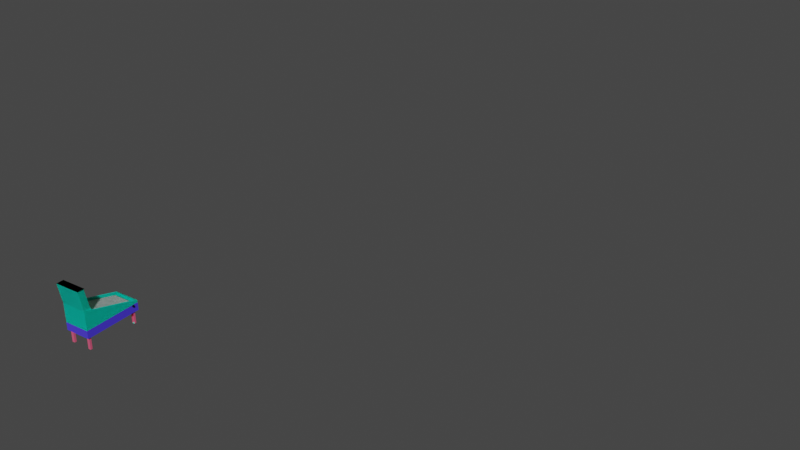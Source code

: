 # Source: gamingmachine.blend  (saved by Blender 2.81.16; exported with 4.5.12 LTS)
import bpy
from mathutils import Matrix  # noqa: F401  (used for matrix-valued properties, if any)

bpy.ops.wm.read_factory_settings(use_empty=True)
scene = bpy.context.scene
scene.name = 'Scene'

# ---- collections
col_collection = bpy.data.collections.new('Collection'); scene.collection.children.link(col_collection)

# ---- materials (node trees are filled in below, after node groups)
mat_material_058 = bpy.data.materials.new('Material.058')
mat_material_058.alpha_threshold = 0.0
mat_material_058.use_transparent_shadow = False
mat_material_058.line_color = (0.0, 0.0, 0.0, 1.0)
mat_material_057 = bpy.data.materials.new('Material.057')
mat_material_057.use_transparent_shadow = False
mat_material_056 = bpy.data.materials.new('Material.056')
mat_material_056.use_transparent_shadow = False
mat_material_055 = bpy.data.materials.new('Material.055')
mat_material_055.use_transparent_shadow = False
mat_material_054 = bpy.data.materials.new('Material.054')
mat_material_054.use_transparent_shadow = False
mat_material_024 = bpy.data.materials.new('Material.024')
mat_material_024.use_transparent_shadow = False
mat_material_023 = bpy.data.materials.new('Material.023')
mat_material_023.use_transparent_shadow = False
mat_material_006 = bpy.data.materials.new('Material.006')
mat_material_006.use_transparent_shadow = False
mat_material_021 = bpy.data.materials.new('Material.021')
mat_material_021.use_transparent_shadow = False
mat_material_022 = bpy.data.materials.new('Material.022')
mat_material_022.use_transparent_shadow = False
mat_material_017 = bpy.data.materials.new('Material.017')
mat_material_017.use_transparent_shadow = False
mat_material_013 = bpy.data.materials.new('Material.013')
mat_material_013.use_transparent_shadow = False
mat_material_012 = bpy.data.materials.new('Material.012')
mat_material_012.use_transparent_shadow = False
mat_material_007 = bpy.data.materials.new('Material.007')
mat_material_007.use_transparent_shadow = False
mat_material_014 = bpy.data.materials.new('Material.014')
mat_material_014.use_transparent_shadow = False
mat_material_011 = bpy.data.materials.new('Material.011')
mat_material_011.use_transparent_shadow = False
mat_material_015 = bpy.data.materials.new('Material.015')
mat_material_015.use_transparent_shadow = False
mat_material_016 = bpy.data.materials.new('Material.016')
mat_material_016.use_transparent_shadow = False
mat_material_008 = bpy.data.materials.new('Material.008')
mat_material_008.use_transparent_shadow = False
mat_material_019 = bpy.data.materials.new('Material.019')
mat_material_019.use_transparent_shadow = False
mat_material_010 = bpy.data.materials.new('Material.010')
mat_material_010.use_transparent_shadow = False
mat_material_018 = bpy.data.materials.new('Material.018')
mat_material_018.use_transparent_shadow = False
mat_material_009 = bpy.data.materials.new('Material.009')
mat_material_009.use_transparent_shadow = False
mat_material_020 = bpy.data.materials.new('Material.020')
mat_material_020.use_transparent_shadow = False
mat_base_color = bpy.data.materials.new('base_color')
mat_base_color.use_transparent_shadow = False
mat_mole_eyes = bpy.data.materials.new('mole_eyes')
mat_mole_eyes.use_transparent_shadow = False
mat_mole_mouth = bpy.data.materials.new('mole_mouth')
mat_mole_mouth.use_transparent_shadow = False
mat_mole_nose = bpy.data.materials.new('mole_nose')
mat_mole_nose.use_transparent_shadow = False
mat_material_005 = bpy.data.materials.new('Material.005')
mat_material_005.use_transparent_shadow = False
mat_material_028 = bpy.data.materials.new('Material.028')
mat_material_028.use_transparent_shadow = False
mat_material_027 = bpy.data.materials.new('Material.027')
mat_material_027.use_transparent_shadow = False
mat_material_026 = bpy.data.materials.new('Material.026')
mat_material_026.use_transparent_shadow = False
mat_material_025 = bpy.data.materials.new('Material.025')
mat_material_025.use_transparent_shadow = False
mat_material_052 = bpy.data.materials.new('Material.052')
mat_material_052.use_transparent_shadow = False
mat_material_053 = bpy.data.materials.new('Material.053')
mat_material_053.use_transparent_shadow = False
mat_material = bpy.data.materials.new('Material')
mat_material.alpha_threshold = 0.0
mat_material.use_transparent_shadow = False
mat_material.line_color = (0.0, 0.0, 0.0, 1.0)
mat_material_001 = bpy.data.materials.new('Material.001')
mat_material_001.use_transparent_shadow = False
mat_material_002 = bpy.data.materials.new('Material.002')
mat_material_002.use_transparent_shadow = False
mat_material_003 = bpy.data.materials.new('Material.003')
mat_material_003.use_transparent_shadow = False
mat_material_004 = bpy.data.materials.new('Material.004')
mat_material_004.use_transparent_shadow = False
mat_material_035 = bpy.data.materials.new('Material.035')
mat_material_035.use_transparent_shadow = False
mat_material_037 = bpy.data.materials.new('Material.037')
mat_material_037.use_transparent_shadow = False
mat_material_038 = bpy.data.materials.new('Material.038')
mat_material_038.use_transparent_shadow = False
mat_material_039 = bpy.data.materials.new('Material.039')
mat_material_039.use_transparent_shadow = False
mat_material_040 = bpy.data.materials.new('Material.040')
mat_material_040.use_transparent_shadow = False
mat_material_041 = bpy.data.materials.new('Material.041')
mat_material_041.use_transparent_shadow = False
mat_material_046 = bpy.data.materials.new('Material.046')
mat_material_046.use_transparent_shadow = False
mat_material_033 = bpy.data.materials.new('Material.033')
mat_material_033.use_transparent_shadow = False
mat_material_032 = bpy.data.materials.new('Material.032')
mat_material_032.use_transparent_shadow = False
mat_material_031 = bpy.data.materials.new('Material.031')
mat_material_031.use_transparent_shadow = False
mat_material_030 = bpy.data.materials.new('Material.030')
mat_material_030.use_transparent_shadow = False
mat_material_029 = bpy.data.materials.new('Material.029')
mat_material_029.use_transparent_shadow = False
mat_material_034 = bpy.data.materials.new('Material.034')
mat_material_034.use_transparent_shadow = False
mat_material_036 = bpy.data.materials.new('Material.036')
mat_material_036.use_transparent_shadow = False
mat_material_042 = bpy.data.materials.new('Material.042')
mat_material_042.use_transparent_shadow = False
mat_material_043 = bpy.data.materials.new('Material.043')
mat_material_043.use_transparent_shadow = False
mat_material_044 = bpy.data.materials.new('Material.044')
mat_material_044.use_transparent_shadow = False
mat_material_045 = bpy.data.materials.new('Material.045')
mat_material_045.use_transparent_shadow = False
mat_material_047 = bpy.data.materials.new('Material.047')
mat_material_047.use_transparent_shadow = False
mat_material_048 = bpy.data.materials.new('Material.048')
mat_material_048.use_transparent_shadow = False
mat_material_049 = bpy.data.materials.new('Material.049')
mat_material_049.use_transparent_shadow = False
mat_material_050 = bpy.data.materials.new('Material.050')
mat_material_050.use_transparent_shadow = False
mat_material_051 = bpy.data.materials.new('Material.051')
mat_material_051.use_transparent_shadow = False

# ---- material node trees
mat_material_058.use_nodes = True; mat_material_058.node_tree.nodes.clear()
_N = mat_material_058.node_tree.nodes; _L = mat_material_058.node_tree.links
n0 = _N.new('ShaderNodeOutputMaterial'); n0.name = 'Material Output'; n0.location = (300, 300)
n1 = _N.new('ShaderNodeBsdfPrincipled'); n1.name = 'Principled BSDF'; n1.location = (10, 300)
n1.distribution = 'GGX'
n1.subsurface_method = 'BURLEY'
n1.inputs[0].default_value = (0.000532, 0.8, 0.6275, 1.0)
n1.inputs[2].default_value = 0.4
n1.inputs[3].default_value = 1.45
n1.inputs[27].default_value = (0.0, 0.0, 0.0, 1.0)
n1.inputs[28].default_value = 1.0
_L.new(n1.outputs[0], n0.inputs[0])
n0.is_active_output = True
mat_material_057.use_nodes = True; mat_material_057.node_tree.nodes.clear()
_N = mat_material_057.node_tree.nodes; _L = mat_material_057.node_tree.links
n0 = _N.new('ShaderNodeOutputMaterial'); n0.name = 'Material Output'; n0.location = (300, 300)
n1 = _N.new('ShaderNodeBsdfPrincipled'); n1.name = 'Principled BSDF'; n1.location = (10, 300)
n1.distribution = 'GGX'
n1.subsurface_method = 'BURLEY'
n1.inputs[3].default_value = 1.45
n1.inputs[27].default_value = (0.0, 0.0, 0.0, 1.0)
n1.inputs[28].default_value = 1.0
_L.new(n1.outputs[0], n0.inputs[0])
n0.is_active_output = True
mat_material_056.use_nodes = True; mat_material_056.node_tree.nodes.clear()
_N = mat_material_056.node_tree.nodes; _L = mat_material_056.node_tree.links
n0 = _N.new('ShaderNodeOutputMaterial'); n0.name = 'Material Output'; n0.location = (300, 300)
n1 = _N.new('ShaderNodeBsdfPrincipled'); n1.name = 'Principled BSDF'; n1.location = (10, 300)
n1.distribution = 'GGX'
n1.subsurface_method = 'BURLEY'
n1.inputs[0].default_value = (0.0, 0.0, 0.0, 1.0)
n1.inputs[3].default_value = 1.45
n1.inputs[27].default_value = (0.0, 0.0, 0.0, 1.0)
n1.inputs[28].default_value = 1.0
_L.new(n1.outputs[0], n0.inputs[0])
n0.is_active_output = True
mat_material_055.use_nodes = True; mat_material_055.node_tree.nodes.clear()
_N = mat_material_055.node_tree.nodes; _L = mat_material_055.node_tree.links
n0 = _N.new('ShaderNodeOutputMaterial'); n0.name = 'Material Output'; n0.location = (300, 300)
n1 = _N.new('ShaderNodeBsdfPrincipled'); n1.name = 'Principled BSDF'; n1.location = (10, 300)
n1.distribution = 'GGX'
n1.subsurface_method = 'BURLEY'
n1.inputs[0].default_value = (0.8, 0.1036, 0.2097, 1.0)
n1.inputs[3].default_value = 1.45
n1.inputs[27].default_value = (0.0, 0.0, 0.0, 1.0)
n1.inputs[28].default_value = 1.0
_L.new(n1.outputs[0], n0.inputs[0])
n0.is_active_output = True
mat_material_054.use_nodes = True; mat_material_054.node_tree.nodes.clear()
_N = mat_material_054.node_tree.nodes; _L = mat_material_054.node_tree.links
n0 = _N.new('ShaderNodeOutputMaterial'); n0.name = 'Material Output'; n0.location = (300, 300)
n1 = _N.new('ShaderNodeBsdfPrincipled'); n1.name = 'Principled BSDF'; n1.location = (10, 300)
n1.distribution = 'GGX'
n1.subsurface_method = 'BURLEY'
n1.inputs[0].default_value = (0.07067, 0.04333, 0.8, 1.0)
n1.inputs[3].default_value = 1.45
n1.inputs[27].default_value = (0.0, 0.0, 0.0, 1.0)
n1.inputs[28].default_value = 1.0
_L.new(n1.outputs[0], n0.inputs[0])
n0.is_active_output = True
mat_material_024.use_nodes = True; mat_material_024.node_tree.nodes.clear()
_N = mat_material_024.node_tree.nodes; _L = mat_material_024.node_tree.links
n0 = _N.new('ShaderNodeOutputMaterial'); n0.name = 'Material Output'; n0.location = (300, 300)
n1 = _N.new('ShaderNodeBsdfPrincipled'); n1.name = 'Principled BSDF'; n1.location = (10, 300)
n1.distribution = 'GGX'
n1.subsurface_method = 'BURLEY'
n1.inputs[0].default_value = (0.01814, 0.8, 0.0, 1.0)
n1.inputs[3].default_value = 1.45
n1.inputs[27].default_value = (0.0, 0.0, 0.0, 1.0)
n1.inputs[28].default_value = 1.0
_L.new(n1.outputs[0], n0.inputs[0])
n0.is_active_output = True
mat_material_023.use_nodes = True; mat_material_023.node_tree.nodes.clear()
_N = mat_material_023.node_tree.nodes; _L = mat_material_023.node_tree.links
n0 = _N.new('ShaderNodeOutputMaterial'); n0.name = 'Material Output'; n0.location = (300, 300)
n1 = _N.new('ShaderNodeBsdfPrincipled'); n1.name = 'Principled BSDF'; n1.location = (10, 300)
n1.distribution = 'GGX'
n1.subsurface_method = 'BURLEY'
n1.inputs[0].default_value = (0.2269, 0.686, 0.02738, 1.0)
n1.inputs[3].default_value = 1.45
n1.inputs[27].default_value = (0.0, 0.0, 0.0, 1.0)
n1.inputs[28].default_value = 1.0
_L.new(n1.outputs[0], n0.inputs[0])
n0.is_active_output = True
mat_material_006.use_nodes = True; mat_material_006.node_tree.nodes.clear()
_N = mat_material_006.node_tree.nodes; _L = mat_material_006.node_tree.links
n0 = _N.new('ShaderNodeOutputMaterial'); n0.name = 'Material Output'; n0.location = (300, 300)
n1 = _N.new('ShaderNodeBsdfPrincipled'); n1.name = 'Principled BSDF'; n1.location = (10, 300)
n1.distribution = 'GGX'
n1.subsurface_method = 'BURLEY'
n1.inputs[0].default_value = (0.02941, 0.8, 0.01186, 1.0)
n1.inputs[3].default_value = 1.45
n1.inputs[27].default_value = (0.0, 0.0, 0.0, 1.0)
n1.inputs[28].default_value = 1.0
_L.new(n1.outputs[0], n0.inputs[0])
n0.is_active_output = True
mat_material_021.use_nodes = True; mat_material_021.node_tree.nodes.clear()
_N = mat_material_021.node_tree.nodes; _L = mat_material_021.node_tree.links
n0 = _N.new('ShaderNodeOutputMaterial'); n0.name = 'Material Output'; n0.location = (300, 300)
n1 = _N.new('ShaderNodeBsdfPrincipled'); n1.name = 'Principled BSDF'; n1.location = (10, 300)
n1.distribution = 'GGX'
n1.subsurface_method = 'BURLEY'
n1.inputs[0].default_value = (0.01574, 0.01852, 0.08714, 1.0)
n1.inputs[3].default_value = 1.45
n1.inputs[27].default_value = (0.0, 0.0, 0.0, 1.0)
n1.inputs[28].default_value = 1.0
_L.new(n1.outputs[0], n0.inputs[0])
n0.is_active_output = True
mat_material_022.use_nodes = True; mat_material_022.node_tree.nodes.clear()
_N = mat_material_022.node_tree.nodes; _L = mat_material_022.node_tree.links
n0 = _N.new('ShaderNodeOutputMaterial'); n0.name = 'Material Output'; n0.location = (300, 300)
n1 = _N.new('ShaderNodeBsdfPrincipled'); n1.name = 'Principled BSDF'; n1.location = (10, 300)
n1.distribution = 'GGX'
n1.subsurface_method = 'BURLEY'
n1.inputs[0].default_value = (0.006271, 0.8, 0.0, 1.0)
n1.inputs[3].default_value = 1.45
n1.inputs[27].default_value = (0.0, 0.0, 0.0, 1.0)
n1.inputs[28].default_value = 1.0
_L.new(n1.outputs[0], n0.inputs[0])
n0.is_active_output = True
mat_material_017.use_nodes = True; mat_material_017.node_tree.nodes.clear()
_N = mat_material_017.node_tree.nodes; _L = mat_material_017.node_tree.links
n0 = _N.new('ShaderNodeOutputMaterial'); n0.name = 'Material Output'; n0.location = (300, 300)
n1 = _N.new('ShaderNodeBsdfPrincipled'); n1.name = 'Principled BSDF'; n1.location = (10, 300)
n1.distribution = 'GGX'
n1.subsurface_method = 'BURLEY'
n1.inputs[0].default_value = (0.006547, 0.006342, 0.01885, 1.0)
n1.inputs[3].default_value = 1.45
n1.inputs[27].default_value = (0.0, 0.0, 0.0, 1.0)
n1.inputs[28].default_value = 1.0
_L.new(n1.outputs[0], n0.inputs[0])
n0.is_active_output = True
mat_material_013.use_nodes = True; mat_material_013.node_tree.nodes.clear()
_N = mat_material_013.node_tree.nodes; _L = mat_material_013.node_tree.links
n0 = _N.new('ShaderNodeOutputMaterial'); n0.name = 'Material Output'; n0.location = (300, 300)
n1 = _N.new('ShaderNodeBsdfPrincipled'); n1.name = 'Principled BSDF'; n1.location = (10, 300)
n1.distribution = 'GGX'
n1.subsurface_method = 'BURLEY'
n1.inputs[0].default_value = (0.01634, 0.01409, 0.06998, 1.0)
n1.inputs[3].default_value = 1.45
n1.inputs[27].default_value = (0.0, 0.0, 0.0, 1.0)
n1.inputs[28].default_value = 1.0
_L.new(n1.outputs[0], n0.inputs[0])
n0.is_active_output = True
mat_material_012.use_nodes = True; mat_material_012.node_tree.nodes.clear()
_N = mat_material_012.node_tree.nodes; _L = mat_material_012.node_tree.links
n0 = _N.new('ShaderNodeOutputMaterial'); n0.name = 'Material Output'; n0.location = (300, 300)
n1 = _N.new('ShaderNodeBsdfPrincipled'); n1.name = 'Principled BSDF'; n1.location = (10, 300)
n1.distribution = 'GGX'
n1.subsurface_method = 'BURLEY'
n1.inputs[0].default_value = (0.02247, 0.9849, 0.02478, 1.0)
n1.inputs[3].default_value = 1.45
n1.inputs[27].default_value = (0.0, 0.0, 0.0, 1.0)
n1.inputs[28].default_value = 1.0
_L.new(n1.outputs[0], n0.inputs[0])
n0.is_active_output = True
mat_material_007.use_nodes = True; mat_material_007.node_tree.nodes.clear()
_N = mat_material_007.node_tree.nodes; _L = mat_material_007.node_tree.links
n0 = _N.new('ShaderNodeOutputMaterial'); n0.name = 'Material Output'; n0.location = (300, 300)
n1 = _N.new('ShaderNodeBsdfPrincipled'); n1.name = 'Principled BSDF'; n1.location = (10, 300)
n1.distribution = 'GGX'
n1.subsurface_method = 'BURLEY'
n1.inputs[0].default_value = (0.0223, 0.8, 0.004476, 1.0)
n1.inputs[3].default_value = 1.45
n1.inputs[27].default_value = (0.0, 0.0, 0.0, 1.0)
n1.inputs[28].default_value = 1.0
_L.new(n1.outputs[0], n0.inputs[0])
n0.is_active_output = True
mat_material_014.use_nodes = True; mat_material_014.node_tree.nodes.clear()
_N = mat_material_014.node_tree.nodes; _L = mat_material_014.node_tree.links
n0 = _N.new('ShaderNodeOutputMaterial'); n0.name = 'Material Output'; n0.location = (300, 300)
n1 = _N.new('ShaderNodeBsdfPrincipled'); n1.name = 'Principled BSDF'; n1.location = (10, 300)
n1.distribution = 'GGX'
n1.subsurface_method = 'BURLEY'
n1.inputs[0].default_value = (0.006231, 0.006832, 0.02038, 1.0)
n1.inputs[3].default_value = 1.45
n1.inputs[27].default_value = (0.0, 0.0, 0.0, 1.0)
n1.inputs[28].default_value = 1.0
_L.new(n1.outputs[0], n0.inputs[0])
n0.is_active_output = True
mat_material_011.use_nodes = True; mat_material_011.node_tree.nodes.clear()
_N = mat_material_011.node_tree.nodes; _L = mat_material_011.node_tree.links
n0 = _N.new('ShaderNodeOutputMaterial'); n0.name = 'Material Output'; n0.location = (300, 300)
n1 = _N.new('ShaderNodeBsdfPrincipled'); n1.name = 'Principled BSDF'; n1.location = (10, 300)
n1.distribution = 'GGX'
n1.subsurface_method = 'BURLEY'
n1.inputs[0].default_value = (0.01068, 0.8, 0.0, 1.0)
n1.inputs[3].default_value = 1.45
n1.inputs[27].default_value = (0.0, 0.0, 0.0, 1.0)
n1.inputs[28].default_value = 1.0
_L.new(n1.outputs[0], n0.inputs[0])
n0.is_active_output = True
mat_material_015.use_nodes = True; mat_material_015.node_tree.nodes.clear()
_N = mat_material_015.node_tree.nodes; _L = mat_material_015.node_tree.links
n0 = _N.new('ShaderNodeOutputMaterial'); n0.name = 'Material Output'; n0.location = (300, 300)
n1 = _N.new('ShaderNodeBsdfPrincipled'); n1.name = 'Principled BSDF'; n1.location = (10, 300)
n1.distribution = 'GGX'
n1.subsurface_method = 'BURLEY'
n1.inputs[0].default_value = (0.01934, 0.01536, 0.05222, 1.0)
n1.inputs[3].default_value = 1.45
n1.inputs[27].default_value = (0.0, 0.0, 0.0, 1.0)
n1.inputs[28].default_value = 1.0
_L.new(n1.outputs[0], n0.inputs[0])
n0.is_active_output = True
mat_material_016.use_nodes = True; mat_material_016.node_tree.nodes.clear()
_N = mat_material_016.node_tree.nodes; _L = mat_material_016.node_tree.links
n0 = _N.new('ShaderNodeOutputMaterial'); n0.name = 'Material Output'; n0.location = (300, 300)
n1 = _N.new('ShaderNodeBsdfPrincipled'); n1.name = 'Principled BSDF'; n1.location = (10, 300)
n1.distribution = 'GGX'
n1.subsurface_method = 'BURLEY'
n1.inputs[0].default_value = (0.008763, 0.007141, 0.03522, 1.0)
n1.inputs[3].default_value = 1.45
n1.inputs[27].default_value = (0.0, 0.0, 0.0, 1.0)
n1.inputs[28].default_value = 1.0
_L.new(n1.outputs[0], n0.inputs[0])
n0.is_active_output = True
mat_material_008.use_nodes = True; mat_material_008.node_tree.nodes.clear()
_N = mat_material_008.node_tree.nodes; _L = mat_material_008.node_tree.links
n0 = _N.new('ShaderNodeOutputMaterial'); n0.name = 'Material Output'; n0.location = (300, 300)
n1 = _N.new('ShaderNodeBsdfPrincipled'); n1.name = 'Principled BSDF'; n1.location = (10, 300)
n1.distribution = 'GGX'
n1.subsurface_method = 'BURLEY'
n1.inputs[0].default_value = (0.0, 0.8, 0.005766, 1.0)
n1.inputs[3].default_value = 1.45
n1.inputs[27].default_value = (0.0, 0.0, 0.0, 1.0)
n1.inputs[28].default_value = 1.0
_L.new(n1.outputs[0], n0.inputs[0])
n0.is_active_output = True
mat_material_019.use_nodes = True; mat_material_019.node_tree.nodes.clear()
_N = mat_material_019.node_tree.nodes; _L = mat_material_019.node_tree.links
n0 = _N.new('ShaderNodeOutputMaterial'); n0.name = 'Material Output'; n0.location = (300, 300)
n1 = _N.new('ShaderNodeBsdfPrincipled'); n1.name = 'Principled BSDF'; n1.location = (10, 300)
n1.distribution = 'GGX'
n1.subsurface_method = 'BURLEY'
n1.inputs[0].default_value = (0.02484, 0.01332, 0.07323, 1.0)
n1.inputs[3].default_value = 1.45
n1.inputs[27].default_value = (0.0, 0.0, 0.0, 1.0)
n1.inputs[28].default_value = 1.0
_L.new(n1.outputs[0], n0.inputs[0])
n0.is_active_output = True
mat_material_010.use_nodes = True; mat_material_010.node_tree.nodes.clear()
_N = mat_material_010.node_tree.nodes; _L = mat_material_010.node_tree.links
n0 = _N.new('ShaderNodeOutputMaterial'); n0.name = 'Material Output'; n0.location = (300, 300)
n1 = _N.new('ShaderNodeBsdfPrincipled'); n1.name = 'Principled BSDF'; n1.location = (10, 300)
n1.distribution = 'GGX'
n1.subsurface_method = 'BURLEY'
n1.inputs[0].default_value = (0.009283, 0.8, 0.0, 1.0)
n1.inputs[3].default_value = 1.45
n1.inputs[27].default_value = (0.0, 0.0, 0.0, 1.0)
n1.inputs[28].default_value = 1.0
_L.new(n1.outputs[0], n0.inputs[0])
n0.is_active_output = True
mat_material_018.use_nodes = True; mat_material_018.node_tree.nodes.clear()
_N = mat_material_018.node_tree.nodes; _L = mat_material_018.node_tree.links
n0 = _N.new('ShaderNodeOutputMaterial'); n0.name = 'Material Output'; n0.location = (300, 300)
n1 = _N.new('ShaderNodeBsdfPrincipled'); n1.name = 'Principled BSDF'; n1.location = (10, 300)
n1.distribution = 'GGX'
n1.subsurface_method = 'BURLEY'
n1.inputs[0].default_value = (0.02667, 0.02424, 0.06072, 1.0)
n1.inputs[3].default_value = 1.45
n1.inputs[27].default_value = (0.0, 0.0, 0.0, 1.0)
n1.inputs[28].default_value = 1.0
_L.new(n1.outputs[0], n0.inputs[0])
n0.is_active_output = True
mat_material_009.use_nodes = True; mat_material_009.node_tree.nodes.clear()
_N = mat_material_009.node_tree.nodes; _L = mat_material_009.node_tree.links
n0 = _N.new('ShaderNodeOutputMaterial'); n0.name = 'Material Output'; n0.location = (300, 300)
n1 = _N.new('ShaderNodeBsdfPrincipled'); n1.name = 'Principled BSDF'; n1.location = (10, 300)
n1.distribution = 'GGX'
n1.subsurface_method = 'BURLEY'
n1.inputs[0].default_value = (0.009437, 0.8, 0.004158, 1.0)
n1.inputs[3].default_value = 1.45
n1.inputs[27].default_value = (0.0, 0.0, 0.0, 1.0)
n1.inputs[28].default_value = 1.0
_L.new(n1.outputs[0], n0.inputs[0])
n0.is_active_output = True
mat_material_020.use_nodes = True; mat_material_020.node_tree.nodes.clear()
_N = mat_material_020.node_tree.nodes; _L = mat_material_020.node_tree.links
n0 = _N.new('ShaderNodeOutputMaterial'); n0.name = 'Material Output'; n0.location = (300, 300)
n1 = _N.new('ShaderNodeBsdfPrincipled'); n1.name = 'Principled BSDF'; n1.location = (10, 300)
n1.distribution = 'GGX'
n1.subsurface_method = 'BURLEY'
n1.inputs[0].default_value = (0.01507, 0.01371, 0.06072, 1.0)
n1.inputs[3].default_value = 1.45
n1.inputs[27].default_value = (0.0, 0.0, 0.0, 1.0)
n1.inputs[28].default_value = 1.0
_L.new(n1.outputs[0], n0.inputs[0])
n0.is_active_output = True
mat_base_color.use_nodes = True; mat_base_color.node_tree.nodes.clear()
_N = mat_base_color.node_tree.nodes; _L = mat_base_color.node_tree.links
n0 = _N.new('ShaderNodeOutputMaterial'); n0.name = 'Material Output'; n0.location = (300, 300)
n1 = _N.new('ShaderNodeBsdfPrincipled'); n1.name = 'Principled BSDF'; n1.location = (10, 300)
n1.distribution = 'GGX'
n1.subsurface_method = 'BURLEY'
n1.inputs[0].default_value = (0.8, 0.05895, 0.02959, 1.0)
n1.inputs[3].default_value = 1.45
n1.inputs[27].default_value = (0.0, 0.0, 0.0, 1.0)
n1.inputs[28].default_value = 1.0
_L.new(n1.outputs[0], n0.inputs[0])
n0.is_active_output = True
mat_mole_eyes.use_nodes = True; mat_mole_eyes.node_tree.nodes.clear()
_N = mat_mole_eyes.node_tree.nodes; _L = mat_mole_eyes.node_tree.links
n0 = _N.new('ShaderNodeOutputMaterial'); n0.name = 'Material Output'; n0.location = (300, 300)
n1 = _N.new('ShaderNodeBsdfPrincipled'); n1.name = 'Principled BSDF'; n1.location = (10, 300)
n1.distribution = 'GGX'
n1.subsurface_method = 'BURLEY'
n1.inputs[0].default_value = (0.0, 0.0, 0.0, 1.0)
n1.inputs[3].default_value = 1.45
n1.inputs[27].default_value = (0.0, 0.0, 0.0, 1.0)
n1.inputs[28].default_value = 1.0
_L.new(n1.outputs[0], n0.inputs[0])
n0.is_active_output = True
mat_mole_mouth.use_nodes = True; mat_mole_mouth.node_tree.nodes.clear()
_N = mat_mole_mouth.node_tree.nodes; _L = mat_mole_mouth.node_tree.links
n0 = _N.new('ShaderNodeOutputMaterial'); n0.name = 'Material Output'; n0.location = (300, 300)
n1 = _N.new('ShaderNodeBsdfPrincipled'); n1.name = 'Principled BSDF'; n1.location = (10, 300)
n1.distribution = 'GGX'
n1.subsurface_method = 'BURLEY'
n1.inputs[0].default_value = (0.8, 0.4569, 0.02485, 1.0)
n1.inputs[3].default_value = 1.45
n1.inputs[27].default_value = (0.0, 0.0, 0.0, 1.0)
n1.inputs[28].default_value = 1.0
_L.new(n1.outputs[0], n0.inputs[0])
n0.is_active_output = True
mat_mole_nose.use_nodes = True; mat_mole_nose.node_tree.nodes.clear()
_N = mat_mole_nose.node_tree.nodes; _L = mat_mole_nose.node_tree.links
n0 = _N.new('ShaderNodeOutputMaterial'); n0.name = 'Material Output'; n0.location = (300, 300)
n1 = _N.new('ShaderNodeBsdfPrincipled'); n1.name = 'Principled BSDF'; n1.location = (10, 300)
n1.distribution = 'GGX'
n1.subsurface_method = 'BURLEY'
n1.inputs[3].default_value = 1.45
n1.inputs[27].default_value = (0.0, 0.0, 0.0, 1.0)
n1.inputs[28].default_value = 1.0
_L.new(n1.outputs[0], n0.inputs[0])
n0.is_active_output = True
mat_material_005.use_nodes = True; mat_material_005.node_tree.nodes.clear()
_N = mat_material_005.node_tree.nodes; _L = mat_material_005.node_tree.links
n0 = _N.new('ShaderNodeOutputMaterial'); n0.name = 'Material Output'; n0.location = (300, 300)
n1 = _N.new('ShaderNodeBsdfPrincipled'); n1.name = 'Principled BSDF'; n1.location = (10, 300)
n1.distribution = 'GGX'
n1.subsurface_method = 'BURLEY'
n1.inputs[0].default_value = (0.1031, 0.003908, 0.1845, 1.0)
n1.inputs[3].default_value = 1.45
n1.inputs[27].default_value = (0.0, 0.0, 0.0, 1.0)
n1.inputs[28].default_value = 1.0
_L.new(n1.outputs[0], n0.inputs[0])
n0.is_active_output = True
mat_material_028.use_nodes = True; mat_material_028.node_tree.nodes.clear()
_N = mat_material_028.node_tree.nodes; _L = mat_material_028.node_tree.links
n0 = _N.new('ShaderNodeOutputMaterial'); n0.name = 'Material Output'; n0.location = (300, 300)
n1 = _N.new('ShaderNodeBsdfPrincipled'); n1.name = 'Principled BSDF'; n1.location = (10, 300)
n1.distribution = 'GGX'
n1.subsurface_method = 'BURLEY'
n1.inputs[0].default_value = (0.02469, 0.08457, 0.8, 1.0)
n1.inputs[3].default_value = 1.45
n1.inputs[27].default_value = (0.0, 0.0, 0.0, 1.0)
n1.inputs[28].default_value = 1.0
_L.new(n1.outputs[0], n0.inputs[0])
n0.is_active_output = True
mat_material_027.use_nodes = True; mat_material_027.node_tree.nodes.clear()
_N = mat_material_027.node_tree.nodes; _L = mat_material_027.node_tree.links
n0 = _N.new('ShaderNodeOutputMaterial'); n0.name = 'Material Output'; n0.location = (300, 300)
n1 = _N.new('ShaderNodeBsdfPrincipled'); n1.name = 'Principled BSDF'; n1.location = (10, 300)
n1.distribution = 'GGX'
n1.subsurface_method = 'BURLEY'
n1.inputs[0].default_value = (0.0242, 0.04329, 0.8, 1.0)
n1.inputs[3].default_value = 1.45
n1.inputs[27].default_value = (0.0, 0.0, 0.0, 1.0)
n1.inputs[28].default_value = 1.0
_L.new(n1.outputs[0], n0.inputs[0])
n0.is_active_output = True
mat_material_026.use_nodes = True; mat_material_026.node_tree.nodes.clear()
_N = mat_material_026.node_tree.nodes; _L = mat_material_026.node_tree.links
n0 = _N.new('ShaderNodeOutputMaterial'); n0.name = 'Material Output'; n0.location = (300, 300)
n1 = _N.new('ShaderNodeBsdfPrincipled'); n1.name = 'Principled BSDF'; n1.location = (10, 300)
n1.distribution = 'GGX'
n1.subsurface_method = 'BURLEY'
n1.inputs[0].default_value = (0.0, 0.0, 0.0, 1.0)
n1.inputs[3].default_value = 1.45
n1.inputs[27].default_value = (0.0, 0.0, 0.0, 1.0)
n1.inputs[28].default_value = 1.0
_L.new(n1.outputs[0], n0.inputs[0])
n0.is_active_output = True
mat_material_025.use_nodes = True; mat_material_025.node_tree.nodes.clear()
_N = mat_material_025.node_tree.nodes; _L = mat_material_025.node_tree.links
n0 = _N.new('ShaderNodeOutputMaterial'); n0.name = 'Material Output'; n0.location = (300, 300)
n1 = _N.new('ShaderNodeBsdfPrincipled'); n1.name = 'Principled BSDF'; n1.location = (10, 300)
n1.distribution = 'GGX'
n1.subsurface_method = 'BURLEY'
n1.inputs[0].default_value = (0.01373, 0.8, 0.004135, 1.0)
n1.inputs[3].default_value = 1.45
n1.inputs[27].default_value = (0.0, 0.0, 0.0, 1.0)
n1.inputs[28].default_value = 1.0
_L.new(n1.outputs[0], n0.inputs[0])
n0.is_active_output = True
mat_material_052.use_nodes = True; mat_material_052.node_tree.nodes.clear()
_N = mat_material_052.node_tree.nodes; _L = mat_material_052.node_tree.links
n0 = _N.new('ShaderNodeOutputMaterial'); n0.name = 'Material Output'; n0.location = (300, 300)
n1 = _N.new('ShaderNodeBsdfPrincipled'); n1.name = 'Principled BSDF'; n1.location = (10, 300)
n1.distribution = 'GGX'
n1.subsurface_method = 'BURLEY'
n1.inputs[0].default_value = (0.8, 0.003761, 0.0, 1.0)
n1.inputs[3].default_value = 1.45
n1.inputs[27].default_value = (0.0, 0.0, 0.0, 1.0)
n1.inputs[28].default_value = 1.0
_L.new(n1.outputs[0], n0.inputs[0])
n0.is_active_output = True
mat_material_053.use_nodes = True; mat_material_053.node_tree.nodes.clear()
_N = mat_material_053.node_tree.nodes; _L = mat_material_053.node_tree.links
n0 = _N.new('ShaderNodeOutputMaterial'); n0.name = 'Material Output'; n0.location = (300, 300)
n1 = _N.new('ShaderNodeBsdfPrincipled'); n1.name = 'Principled BSDF'; n1.location = (10, 300)
n1.distribution = 'GGX'
n1.subsurface_method = 'BURLEY'
n1.inputs[0].default_value = (0.003642, 0.0, 1.0, 1.0)
n1.inputs[3].default_value = 1.45
n1.inputs[27].default_value = (0.0, 0.0, 0.0, 1.0)
n1.inputs[28].default_value = 1.0
_L.new(n1.outputs[0], n0.inputs[0])
n0.is_active_output = True
mat_material.use_nodes = True; mat_material.node_tree.nodes.clear()
_N = mat_material.node_tree.nodes; _L = mat_material.node_tree.links
n0 = _N.new('ShaderNodeOutputMaterial'); n0.name = 'Material Output'; n0.location = (300, 300)
n1 = _N.new('ShaderNodeBsdfPrincipled'); n1.name = 'Principled BSDF'; n1.location = (10, 300)
n1.distribution = 'GGX'
n1.subsurface_method = 'BURLEY'
n1.inputs[0].default_value = (0.0107, 0.6478, 0.8, 1.0)
n1.inputs[2].default_value = 0.4
n1.inputs[3].default_value = 1.45
n1.inputs[27].default_value = (0.0, 0.0, 0.0, 1.0)
n1.inputs[28].default_value = 1.0
_L.new(n1.outputs[0], n0.inputs[0])
n0.is_active_output = True
mat_material_001.use_nodes = True; mat_material_001.node_tree.nodes.clear()
_N = mat_material_001.node_tree.nodes; _L = mat_material_001.node_tree.links
n0 = _N.new('ShaderNodeOutputMaterial'); n0.name = 'Material Output'; n0.location = (300, 300)
n1 = _N.new('ShaderNodeBsdfPrincipled'); n1.name = 'Principled BSDF'; n1.location = (10, 300)
n1.distribution = 'GGX'
n1.subsurface_method = 'BURLEY'
n1.inputs[3].default_value = 1.45
n1.inputs[27].default_value = (0.0, 0.0, 0.0, 1.0)
n1.inputs[28].default_value = 1.0
_L.new(n1.outputs[0], n0.inputs[0])
n0.is_active_output = True
mat_material_002.use_nodes = True; mat_material_002.node_tree.nodes.clear()
_N = mat_material_002.node_tree.nodes; _L = mat_material_002.node_tree.links
n0 = _N.new('ShaderNodeOutputMaterial'); n0.name = 'Material Output'; n0.location = (300, 300)
n1 = _N.new('ShaderNodeBsdfPrincipled'); n1.name = 'Principled BSDF'; n1.location = (10, 300)
n1.distribution = 'GGX'
n1.subsurface_method = 'BURLEY'
n1.inputs[0].default_value = (0.0, 0.0, 0.0, 1.0)
n1.inputs[3].default_value = 1.45
n1.inputs[27].default_value = (0.0, 0.0, 0.0, 1.0)
n1.inputs[28].default_value = 1.0
_L.new(n1.outputs[0], n0.inputs[0])
n0.is_active_output = True
mat_material_003.use_nodes = True; mat_material_003.node_tree.nodes.clear()
_N = mat_material_003.node_tree.nodes; _L = mat_material_003.node_tree.links
n0 = _N.new('ShaderNodeOutputMaterial'); n0.name = 'Material Output'; n0.location = (300, 300)
n1 = _N.new('ShaderNodeBsdfPrincipled'); n1.name = 'Principled BSDF'; n1.location = (10, 300)
n1.distribution = 'GGX'
n1.subsurface_method = 'BURLEY'
n1.inputs[0].default_value = (0.8, 0.1036, 0.2097, 1.0)
n1.inputs[3].default_value = 1.45
n1.inputs[27].default_value = (0.0, 0.0, 0.0, 1.0)
n1.inputs[28].default_value = 1.0
_L.new(n1.outputs[0], n0.inputs[0])
n0.is_active_output = True
mat_material_004.use_nodes = True; mat_material_004.node_tree.nodes.clear()
_N = mat_material_004.node_tree.nodes; _L = mat_material_004.node_tree.links
n0 = _N.new('ShaderNodeOutputMaterial'); n0.name = 'Material Output'; n0.location = (300, 300)
n1 = _N.new('ShaderNodeBsdfPrincipled'); n1.name = 'Principled BSDF'; n1.location = (10, 300)
n1.distribution = 'GGX'
n1.subsurface_method = 'BURLEY'
n1.inputs[0].default_value = (0.2606, 0.3637, 0.8, 1.0)
n1.inputs[3].default_value = 1.45
n1.inputs[27].default_value = (0.0, 0.0, 0.0, 1.0)
n1.inputs[28].default_value = 1.0
_L.new(n1.outputs[0], n0.inputs[0])
n0.is_active_output = True
mat_material_035.use_nodes = True; mat_material_035.node_tree.nodes.clear()
_N = mat_material_035.node_tree.nodes; _L = mat_material_035.node_tree.links
n0 = _N.new('ShaderNodeOutputMaterial'); n0.name = 'Material Output'; n0.location = (300, 300)
n1 = _N.new('ShaderNodeBsdfPrincipled'); n1.name = 'Principled BSDF'; n1.location = (10, 300)
n1.distribution = 'GGX'
n1.subsurface_method = 'BURLEY'
n1.inputs[0].default_value = (0.8, 0.0, 0.01929, 1.0)
n1.inputs[3].default_value = 1.45
n1.inputs[27].default_value = (0.0, 0.0, 0.0, 1.0)
n1.inputs[28].default_value = 1.0
_L.new(n1.outputs[0], n0.inputs[0])
n0.is_active_output = True
mat_material_037.use_nodes = True; mat_material_037.node_tree.nodes.clear()
_N = mat_material_037.node_tree.nodes; _L = mat_material_037.node_tree.links
n0 = _N.new('ShaderNodeOutputMaterial'); n0.name = 'Material Output'; n0.location = (300, 300)
n1 = _N.new('ShaderNodeBsdfPrincipled'); n1.name = 'Principled BSDF'; n1.location = (10, 300)
n1.distribution = 'GGX'
n1.subsurface_method = 'BURLEY'
n1.inputs[0].default_value = (0.8, 0.005581, 0.0, 1.0)
n1.inputs[3].default_value = 1.45
n1.inputs[27].default_value = (0.0, 0.0, 0.0, 1.0)
n1.inputs[28].default_value = 1.0
_L.new(n1.outputs[0], n0.inputs[0])
n0.is_active_output = True
mat_material_038.use_nodes = True; mat_material_038.node_tree.nodes.clear()
_N = mat_material_038.node_tree.nodes; _L = mat_material_038.node_tree.links
n0 = _N.new('ShaderNodeOutputMaterial'); n0.name = 'Material Output'; n0.location = (300, 300)
n1 = _N.new('ShaderNodeBsdfPrincipled'); n1.name = 'Principled BSDF'; n1.location = (10, 300)
n1.distribution = 'GGX'
n1.subsurface_method = 'BURLEY'
n1.inputs[0].default_value = (0.02989, 0.8, 0.0, 1.0)
n1.inputs[3].default_value = 1.45
n1.inputs[27].default_value = (0.0, 0.0, 0.0, 1.0)
n1.inputs[28].default_value = 1.0
_L.new(n1.outputs[0], n0.inputs[0])
n0.is_active_output = True
mat_material_039.use_nodes = True; mat_material_039.node_tree.nodes.clear()
_N = mat_material_039.node_tree.nodes; _L = mat_material_039.node_tree.links
n0 = _N.new('ShaderNodeOutputMaterial'); n0.name = 'Material Output'; n0.location = (300, 300)
n1 = _N.new('ShaderNodeBsdfPrincipled'); n1.name = 'Principled BSDF'; n1.location = (10, 300)
n1.distribution = 'GGX'
n1.subsurface_method = 'BURLEY'
n1.inputs[0].default_value = (0.01963, 0.02095, 0.214, 1.0)
n1.inputs[3].default_value = 1.45
n1.inputs[27].default_value = (0.0, 0.0, 0.0, 1.0)
n1.inputs[28].default_value = 1.0
_L.new(n1.outputs[0], n0.inputs[0])
n0.is_active_output = True
mat_material_040.use_nodes = True; mat_material_040.node_tree.nodes.clear()
_N = mat_material_040.node_tree.nodes; _L = mat_material_040.node_tree.links
n0 = _N.new('ShaderNodeOutputMaterial'); n0.name = 'Material Output'; n0.location = (300, 300)
n1 = _N.new('ShaderNodeBsdfPrincipled'); n1.name = 'Principled BSDF'; n1.location = (10, 300)
n1.distribution = 'GGX'
n1.subsurface_method = 'BURLEY'
n1.inputs[0].default_value = (0.1412, 0.8, 0.1315, 1.0)
n1.inputs[3].default_value = 1.45
n1.inputs[27].default_value = (0.0, 0.0, 0.0, 1.0)
n1.inputs[28].default_value = 1.0
_L.new(n1.outputs[0], n0.inputs[0])
n0.is_active_output = True
mat_material_041.use_nodes = True; mat_material_041.node_tree.nodes.clear()
_N = mat_material_041.node_tree.nodes; _L = mat_material_041.node_tree.links
n0 = _N.new('ShaderNodeOutputMaterial'); n0.name = 'Material Output'; n0.location = (300, 300)
n1 = _N.new('ShaderNodeBsdfPrincipled'); n1.name = 'Principled BSDF'; n1.location = (10, 300)
n1.distribution = 'GGX'
n1.subsurface_method = 'BURLEY'
n1.inputs[0].default_value = (0.00565, 0.0, 0.8, 1.0)
n1.inputs[3].default_value = 1.45
n1.inputs[27].default_value = (0.0, 0.0, 0.0, 1.0)
n1.inputs[28].default_value = 1.0
_L.new(n1.outputs[0], n0.inputs[0])
n0.is_active_output = True
mat_material_046.use_nodes = True; mat_material_046.node_tree.nodes.clear()
_N = mat_material_046.node_tree.nodes; _L = mat_material_046.node_tree.links
n0 = _N.new('ShaderNodeOutputMaterial'); n0.name = 'Material Output'; n0.location = (300, 300)
n1 = _N.new('ShaderNodeBsdfPrincipled'); n1.name = 'Principled BSDF'; n1.location = (10, 300)
n1.distribution = 'GGX'
n1.subsurface_method = 'BURLEY'
n1.inputs[0].default_value = (0.8, 0.1878, 0.1781, 1.0)
n1.inputs[3].default_value = 1.45
n1.inputs[27].default_value = (0.0, 0.0, 0.0, 1.0)
n1.inputs[28].default_value = 1.0
_L.new(n1.outputs[0], n0.inputs[0])
n0.is_active_output = True
mat_material_033.use_nodes = True; mat_material_033.node_tree.nodes.clear()
_N = mat_material_033.node_tree.nodes; _L = mat_material_033.node_tree.links
n0 = _N.new('ShaderNodeOutputMaterial'); n0.name = 'Material Output'; n0.location = (300, 300)
n1 = _N.new('ShaderNodeBsdfPrincipled'); n1.name = 'Principled BSDF'; n1.location = (10, 300)
n1.distribution = 'GGX'
n1.subsurface_method = 'BURLEY'
n1.inputs[0].default_value = (0.8, 0.6475, 0.7127, 1.0)
n1.inputs[3].default_value = 1.45
n1.inputs[27].default_value = (0.0, 0.0, 0.0, 1.0)
n1.inputs[28].default_value = 1.0
_L.new(n1.outputs[0], n0.inputs[0])
n0.is_active_output = True
mat_material_032.use_nodes = True; mat_material_032.node_tree.nodes.clear()
_N = mat_material_032.node_tree.nodes; _L = mat_material_032.node_tree.links
n0 = _N.new('ShaderNodeOutputMaterial'); n0.name = 'Material Output'; n0.location = (300, 300)
n1 = _N.new('ShaderNodeBsdfPrincipled'); n1.name = 'Principled BSDF'; n1.location = (10, 300)
n1.distribution = 'GGX'
n1.subsurface_method = 'BURLEY'
n1.inputs[0].default_value = (0.009701, 0.00739, 0.02198, 1.0)
n1.inputs[3].default_value = 1.45
n1.inputs[27].default_value = (0.0, 0.0, 0.0, 1.0)
n1.inputs[28].default_value = 1.0
_L.new(n1.outputs[0], n0.inputs[0])
n0.is_active_output = True
mat_material_031.use_nodes = True; mat_material_031.node_tree.nodes.clear()
_N = mat_material_031.node_tree.nodes; _L = mat_material_031.node_tree.links
n0 = _N.new('ShaderNodeOutputMaterial'); n0.name = 'Material Output'; n0.location = (300, 300)
n1 = _N.new('ShaderNodeBsdfPrincipled'); n1.name = 'Principled BSDF'; n1.location = (10, 300)
n1.distribution = 'GGX'
n1.subsurface_method = 'BURLEY'
n1.inputs[0].default_value = (0.001252, 0.01876, 0.009189, 1.0)
n1.inputs[3].default_value = 1.45
n1.inputs[27].default_value = (0.0, 0.0, 0.0, 1.0)
n1.inputs[28].default_value = 1.0
_L.new(n1.outputs[0], n0.inputs[0])
n0.is_active_output = True
mat_material_030.use_nodes = True; mat_material_030.node_tree.nodes.clear()
_N = mat_material_030.node_tree.nodes; _L = mat_material_030.node_tree.links
n0 = _N.new('ShaderNodeOutputMaterial'); n0.name = 'Material Output'; n0.location = (300, 300)
n1 = _N.new('ShaderNodeBsdfPrincipled'); n1.name = 'Principled BSDF'; n1.location = (10, 300)
n1.distribution = 'GGX'
n1.subsurface_method = 'BURLEY'
n1.inputs[0].default_value = (0.002838, 0.006063, 0.0331, 1.0)
n1.inputs[3].default_value = 1.45
n1.inputs[27].default_value = (0.0, 0.0, 0.0, 1.0)
n1.inputs[28].default_value = 1.0
_L.new(n1.outputs[0], n0.inputs[0])
n0.is_active_output = True
mat_material_029.use_nodes = True; mat_material_029.node_tree.nodes.clear()
_N = mat_material_029.node_tree.nodes; _L = mat_material_029.node_tree.links
n0 = _N.new('ShaderNodeOutputMaterial'); n0.name = 'Material Output'; n0.location = (300, 300)
n1 = _N.new('ShaderNodeBsdfPrincipled'); n1.name = 'Principled BSDF'; n1.location = (10, 300)
n1.distribution = 'GGX'
n1.subsurface_method = 'BURLEY'
n1.inputs[0].default_value = (0.003582, 0.8, 0.5311, 1.0)
n1.inputs[3].default_value = 1.45
n1.inputs[27].default_value = (0.0, 0.0, 0.0, 1.0)
n1.inputs[28].default_value = 1.0
_L.new(n1.outputs[0], n0.inputs[0])
n0.is_active_output = True
mat_material_034.use_nodes = True; mat_material_034.node_tree.nodes.clear()
_N = mat_material_034.node_tree.nodes; _L = mat_material_034.node_tree.links
n0 = _N.new('ShaderNodeOutputMaterial'); n0.name = 'Material Output'; n0.location = (300, 300)
n1 = _N.new('ShaderNodeBsdfPrincipled'); n1.name = 'Principled BSDF'; n1.location = (10, 300)
n1.distribution = 'GGX'
n1.subsurface_method = 'BURLEY'
n1.inputs[0].default_value = (0.01471, 0.8, 0.005219, 1.0)
n1.inputs[3].default_value = 1.45
n1.inputs[27].default_value = (0.0, 0.0, 0.0, 1.0)
n1.inputs[28].default_value = 1.0
_L.new(n1.outputs[0], n0.inputs[0])
n0.is_active_output = True
mat_material_036.use_nodes = True; mat_material_036.node_tree.nodes.clear()
_N = mat_material_036.node_tree.nodes; _L = mat_material_036.node_tree.links
n0 = _N.new('ShaderNodeOutputMaterial'); n0.name = 'Material Output'; n0.location = (300, 300)
n1 = _N.new('ShaderNodeBsdfPrincipled'); n1.name = 'Principled BSDF'; n1.location = (10, 300)
n1.distribution = 'GGX'
n1.subsurface_method = 'BURLEY'
n1.inputs[0].default_value = (0.0675, 0.8, 0.7108, 1.0)
n1.inputs[3].default_value = 1.45
n1.inputs[27].default_value = (0.0, 0.0, 0.0, 1.0)
n1.inputs[28].default_value = 1.0
_L.new(n1.outputs[0], n0.inputs[0])
n0.is_active_output = True
mat_material_042.use_nodes = True; mat_material_042.node_tree.nodes.clear()
_N = mat_material_042.node_tree.nodes; _L = mat_material_042.node_tree.links
n0 = _N.new('ShaderNodeOutputMaterial'); n0.name = 'Material Output'; n0.location = (300, 300)
n1 = _N.new('ShaderNodeBsdfPrincipled'); n1.name = 'Principled BSDF'; n1.location = (10, 300)
n1.distribution = 'GGX'
n1.subsurface_method = 'BURLEY'
n1.inputs[0].default_value = (0.8, 0.0009101, 0.002697, 1.0)
n1.inputs[3].default_value = 1.45
n1.inputs[27].default_value = (0.0, 0.0, 0.0, 1.0)
n1.inputs[28].default_value = 1.0
_L.new(n1.outputs[0], n0.inputs[0])
n0.is_active_output = True
mat_material_043.use_nodes = True; mat_material_043.node_tree.nodes.clear()
_N = mat_material_043.node_tree.nodes; _L = mat_material_043.node_tree.links
n0 = _N.new('ShaderNodeOutputMaterial'); n0.name = 'Material Output'; n0.location = (300, 300)
n1 = _N.new('ShaderNodeBsdfPrincipled'); n1.name = 'Principled BSDF'; n1.location = (10, 300)
n1.distribution = 'GGX'
n1.subsurface_method = 'BURLEY'
n1.inputs[0].default_value = (0.2079, 0.0, 0.1101, 1.0)
n1.inputs[3].default_value = 1.45
n1.inputs[27].default_value = (0.0, 0.0, 0.0, 1.0)
n1.inputs[28].default_value = 1.0
_L.new(n1.outputs[0], n0.inputs[0])
n0.is_active_output = True
mat_material_044.use_nodes = True; mat_material_044.node_tree.nodes.clear()
_N = mat_material_044.node_tree.nodes; _L = mat_material_044.node_tree.links
n0 = _N.new('ShaderNodeOutputMaterial'); n0.name = 'Material Output'; n0.location = (300, 300)
n1 = _N.new('ShaderNodeBsdfPrincipled'); n1.name = 'Principled BSDF'; n1.location = (10, 300)
n1.distribution = 'GGX'
n1.subsurface_method = 'BURLEY'
n1.inputs[0].default_value = (0.3506, 0.1806, 0.0, 1.0)
n1.inputs[3].default_value = 1.45
n1.inputs[27].default_value = (0.0, 0.0, 0.0, 1.0)
n1.inputs[28].default_value = 1.0
_L.new(n1.outputs[0], n0.inputs[0])
n0.is_active_output = True
mat_material_045.use_nodes = True; mat_material_045.node_tree.nodes.clear()
_N = mat_material_045.node_tree.nodes; _L = mat_material_045.node_tree.links
n0 = _N.new('ShaderNodeOutputMaterial'); n0.name = 'Material Output'; n0.location = (300, 300)
n1 = _N.new('ShaderNodeBsdfPrincipled'); n1.name = 'Principled BSDF'; n1.location = (10, 300)
n1.distribution = 'GGX'
n1.subsurface_method = 'BURLEY'
n1.inputs[0].default_value = (0.214, 0.151, 0.04539, 1.0)
n1.inputs[3].default_value = 1.45
n1.inputs[27].default_value = (0.0, 0.0, 0.0, 1.0)
n1.inputs[28].default_value = 1.0
_L.new(n1.outputs[0], n0.inputs[0])
n0.is_active_output = True
mat_material_047.use_nodes = True; mat_material_047.node_tree.nodes.clear()
_N = mat_material_047.node_tree.nodes; _L = mat_material_047.node_tree.links
n0 = _N.new('ShaderNodeOutputMaterial'); n0.name = 'Material Output'; n0.location = (300, 300)
n1 = _N.new('ShaderNodeBsdfPrincipled'); n1.name = 'Principled BSDF'; n1.location = (10, 300)
n1.distribution = 'GGX'
n1.subsurface_method = 'BURLEY'
n1.inputs[0].default_value = (0.006383, 0.003701, 0.02909, 1.0)
n1.inputs[3].default_value = 1.45
n1.inputs[27].default_value = (0.0, 0.0, 0.0, 1.0)
n1.inputs[28].default_value = 1.0
_L.new(n1.outputs[0], n0.inputs[0])
n0.is_active_output = True
mat_material_048.use_nodes = True; mat_material_048.node_tree.nodes.clear()
_N = mat_material_048.node_tree.nodes; _L = mat_material_048.node_tree.links
n0 = _N.new('ShaderNodeOutputMaterial'); n0.name = 'Material Output'; n0.location = (300, 300)
n1 = _N.new('ShaderNodeBsdfPrincipled'); n1.name = 'Principled BSDF'; n1.location = (10, 300)
n1.distribution = 'GGX'
n1.subsurface_method = 'BURLEY'
n1.inputs[0].default_value = (0.009063, 0.01716, 1.0, 1.0)
n1.inputs[3].default_value = 1.45
n1.inputs[27].default_value = (0.0, 0.0, 0.0, 1.0)
n1.inputs[28].default_value = 1.0
_L.new(n1.outputs[0], n0.inputs[0])
n0.is_active_output = True
mat_material_049.use_nodes = True; mat_material_049.node_tree.nodes.clear()
_N = mat_material_049.node_tree.nodes; _L = mat_material_049.node_tree.links
n0 = _N.new('ShaderNodeOutputMaterial'); n0.name = 'Material Output'; n0.location = (300, 300)
n1 = _N.new('ShaderNodeBsdfPrincipled'); n1.name = 'Principled BSDF'; n1.location = (10, 300)
n1.distribution = 'GGX'
n1.subsurface_method = 'BURLEY'
n1.inputs[0].default_value = (0.8, 0.003228, 0.0, 1.0)
n1.inputs[3].default_value = 1.45
n1.inputs[27].default_value = (0.0, 0.0, 0.0, 1.0)
n1.inputs[28].default_value = 1.0
_L.new(n1.outputs[0], n0.inputs[0])
n0.is_active_output = True
mat_material_050.use_nodes = True; mat_material_050.node_tree.nodes.clear()
_N = mat_material_050.node_tree.nodes; _L = mat_material_050.node_tree.links
n0 = _N.new('ShaderNodeOutputMaterial'); n0.name = 'Material Output'; n0.location = (300, 300)
n1 = _N.new('ShaderNodeBsdfPrincipled'); n1.name = 'Principled BSDF'; n1.location = (10, 300)
n1.distribution = 'GGX'
n1.subsurface_method = 'BURLEY'
n1.inputs[0].default_value = (0.8, 0.0006766, 0.0, 1.0)
n1.inputs[3].default_value = 1.45
n1.inputs[27].default_value = (0.0, 0.0, 0.0, 1.0)
n1.inputs[28].default_value = 1.0
_L.new(n1.outputs[0], n0.inputs[0])
n0.is_active_output = True
mat_material_051.use_nodes = True; mat_material_051.node_tree.nodes.clear()
_N = mat_material_051.node_tree.nodes; _L = mat_material_051.node_tree.links
n0 = _N.new('ShaderNodeOutputMaterial'); n0.name = 'Material Output'; n0.location = (300, 300)
n1 = _N.new('ShaderNodeBsdfPrincipled'); n1.name = 'Principled BSDF'; n1.location = (10, 300)
n1.distribution = 'GGX'
n1.subsurface_method = 'BURLEY'
n1.inputs[0].default_value = (0.0, 0.007794, 0.8, 1.0)
n1.inputs[3].default_value = 1.45
n1.inputs[27].default_value = (0.0, 0.0, 0.0, 1.0)
n1.inputs[28].default_value = 1.0
_L.new(n1.outputs[0], n0.inputs[0])
n0.is_active_output = True

# ---- world
world_world = bpy.data.worlds.new('World'); scene.world = world_world
world_world.use_nodes = True; world_world.node_tree.nodes.clear()
_N = world_world.node_tree.nodes; _L = world_world.node_tree.links
n0 = _N.new('ShaderNodeOutputWorld'); n0.name = 'World Output'; n0.location = (300, 300)
n1 = _N.new('ShaderNodeBackground'); n1.name = 'Background'; n1.location = (10, 300)
n1.inputs[0].default_value = (0.05088, 0.05088, 0.05088, 1.0)
_L.new(n1.outputs[0], n0.inputs[0])
n0.is_active_output = True
world_world.color = (0.05088, 0.05088, 0.05088)
world_world.use_sun_shadow = False
world_world.sun_shadow_jitter_overblur = 0.0

# ---- meshes
me_cube_001 = bpy.data.meshes.new('Cube.001')
me_cube_001.from_pydata([(-1.0, -1.0, -1.0), (-1.0, -1.0, 1.0), (-1.0, 1.0, -1.0), (-1.0, 1.0, 1.0), (1.0, -1.0, -1.0), (1.0, -1.0, 1.0), (1.0, 1.0, -1.0), (1.0, 1.0, 1.0), (51.32, 1.193, 1.756), (53.12, 2.337, 1.418), (-2.884, 2.337, 3.696), (-2.884, 2.337, 1.418), (4.944, 2.337, 1.418), (6.742, 1.193, 3.377), (-6.639, 2.337, 6.189), (0.5939, 2.337, 6.189), (51.32, -15.91, 1.756), (53.12, -17.05, 1.419), (-2.884, -17.05, 3.696), (-2.884, -17.05, 1.419), (4.944, -17.05, 1.419), (6.742, -15.91, 3.377), (-6.639, -17.05, 6.189), (0.5939, -17.05, 6.189), (-3.076, 2.337, 3.824), (4.516, 1.325, 3.712), (-3.076, -17.05, 3.824), (4.516, -16.04, 3.712), (-6.469, 2.337, 6.076), (-6.469, -17.05, 6.076), (0.9959, 1.325, 5.935), (0.9959, -16.04, 5.935), (-3.164, 0.2969, 5.621), (-0.06059, 0.2969, 3.661), (-3.164, -15.01, 5.621), (-0.06059, -15.01, 3.661), (0.9645, 0.2969, 5.793), (4.068, 0.2969, 3.834), (0.9645, -15.01, 5.793), (4.068, -15.01, 3.834), (4.944, 2.337, 3.442), (53.12, 2.337, 1.691), (4.944, -17.05, 3.442), (53.12, -17.05, 1.691), (6.316, 1.193, 3.068), (50.9, 1.193, 1.448), (6.316, -15.91, 3.068), (50.9, -15.91, 1.448), (9.171, 0.1442, 3.057), (48.29, 0.1442, 1.635), (9.171, -14.86, 3.057), (48.29, -14.86, 1.635), (51.32, -15.91, 1.756), (53.12, -17.05, 1.421), (-2.884, -17.05, 3.696), (-2.884, -17.05, 1.421), (4.944, -17.05, 1.421), (6.742, -15.91, 3.377), (-6.639, -17.05, 6.189), (0.5939, -17.05, 6.189), (51.32, 1.193, 1.756), (53.12, 2.337, 1.421), (-2.884, 2.337, 3.696), (-2.884, 2.337, 1.421), (-2.884, -7.358, 1.421), (51.32, -7.358, 1.756), (-2.884, -7.358, 3.696), (53.12, -7.358, 1.421), (4.944, 2.337, 1.421), (6.742, 1.193, 3.377), (4.862, -7.358, 1.421), (4.944, -7.358, 3.442), (-6.639, -7.358, 6.189), (-6.639, 2.337, 6.189), (0.5939, 2.337, 6.189), (0.5939, -7.358, 6.189), (-3.076, -17.05, 3.824), (4.516, -16.04, 3.712), (4.516, -7.358, 3.712), (-3.076, -7.358, 3.824), (-3.076, 2.337, 3.824), (4.516, 1.325, 3.712), (-6.469, -17.05, 6.076), (-6.469, -7.358, 6.076), (-6.469, 2.337, 6.076), (0.9959, -16.04, 5.935), (0.9959, -7.358, 5.935), (0.9959, 1.325, 5.935), (-3.164, -15.01, 5.621), (-0.06059, -15.01, 3.661), (-3.164, -7.358, 5.621), (-0.06059, -7.358, 3.661), (-3.164, 0.2969, 5.621), (-0.06059, 0.2969, 3.661), (0.9645, -15.01, 5.793), (4.068, -15.01, 3.834), (0.9645, -7.358, 5.793), (4.068, -7.358, 3.834), (0.9645, 0.2969, 5.793), (4.068, 0.2969, 3.834), (4.944, -17.05, 3.442), (53.12, -17.05, 1.691), (53.12, -7.358, 1.691), (6.742, -7.358, 3.377), (4.944, 2.337, 3.442), (53.12, 2.337, 1.691), (6.316, -7.358, 3.068), (50.9, -7.358, 1.448), (6.316, -15.91, 3.068), (50.9, -15.91, 1.448), (6.316, 1.193, 3.068), (50.9, 1.193, 1.448), (9.171, -7.358, 3.057), (48.29, -7.358, 1.635), (9.171, -14.86, 3.057), (48.29, -14.86, 1.635), (9.171, 0.1442, 3.057), (48.29, 0.1442, 1.635), (48.01, -1.0, -1.0), (48.01, -1.0, 1.0), (48.01, 1.0, -1.0), (48.01, 1.0, 1.0), (50.01, -1.0, -1.0), (50.01, -1.0, 1.0), (50.01, 1.0, -1.0), (50.01, 1.0, 1.0), (-1.0, -16.02, -1.0), (-1.0, -16.02, 1.0), (-1.0, -14.02, -1.0), (-1.0, -14.02, 1.0), (1.0, -16.02, -1.0), (1.0, -16.02, 1.0), (1.0, -14.02, -1.0), (1.0, -14.02, 1.0), (48.01, -16.02, -1.0), (48.01, -16.02, 1.0), (48.01, -14.02, -1.0), (48.01, -14.02, 1.0), (50.01, -16.02, -1.0), (50.01, -16.02, 1.0), (50.01, -14.02, -1.0), (50.01, -14.02, 1.0), (47.62, -16.33, 1.422), (47.62, -17.89, 1.422), (47.44, -16.33, 1.419), (47.44, -17.89, 1.419), (47.27, -16.33, 1.411), (47.27, -17.89, 1.411), (47.12, -16.33, 1.397), (47.12, -17.89, 1.397), (46.98, -16.33, 1.379), (46.98, -17.89, 1.379), (46.87, -16.33, 1.357), (46.87, -17.89, 1.357), (46.78, -16.33, 1.331), (46.78, -17.89, 1.331), (46.73, -16.33, 1.304), (46.73, -17.89, 1.304), (46.71, -16.33, 1.275), (46.71, -17.89, 1.275), (46.73, -16.33, 1.246), (46.73, -17.89, 1.246), (46.78, -16.33, 1.218), (46.78, -17.89, 1.218), (46.87, -16.33, 1.193), (46.87, -17.89, 1.193), (46.98, -16.33, 1.171), (46.98, -17.89, 1.171), (47.12, -16.33, 1.152), (47.12, -17.89, 1.152), (47.27, -16.33, 1.139), (47.27, -17.89, 1.139), (47.44, -16.33, 1.13), (47.44, -17.89, 1.13), (47.62, -16.33, 1.127), (47.62, -17.89, 1.127), (47.8, -16.33, 1.13), (47.8, -17.89, 1.13), (47.97, -16.33, 1.139), (47.97, -17.89, 1.139), (48.12, -16.33, 1.152), (48.12, -17.89, 1.152), (48.26, -16.33, 1.171), (48.26, -17.89, 1.171), (48.38, -16.33, 1.193), (48.38, -17.89, 1.193), (48.46, -16.33, 1.218), (48.46, -17.89, 1.218), (48.51, -16.33, 1.246), (48.51, -17.89, 1.246), (48.53, -16.33, 1.275), (48.53, -17.89, 1.275), (48.51, -16.33, 1.304), (48.51, -17.89, 1.304), (48.46, -16.33, 1.331), (48.46, -17.89, 1.331), (48.38, -16.33, 1.357), (48.38, -17.89, 1.357), (48.26, -16.33, 1.379), (48.26, -17.89, 1.379), (48.12, -16.33, 1.397), (48.12, -17.89, 1.397), (47.97, -16.33, 1.411), (47.97, -17.89, 1.411), (47.8, -16.33, 1.419), (47.8, -17.89, 1.419), (47.62, 3.227, 1.422), (47.62, 1.662, 1.422), (47.44, 3.227, 1.419), (47.44, 1.662, 1.419), (47.27, 3.227, 1.411), (47.27, 1.662, 1.411), (47.12, 3.227, 1.397), (47.12, 1.662, 1.397), (46.98, 3.227, 1.379), (46.98, 1.662, 1.379), (46.87, 3.227, 1.357), (46.87, 1.662, 1.357), (46.78, 3.227, 1.331), (46.78, 1.662, 1.331), (46.73, 3.227, 1.304), (46.73, 1.662, 1.304), (46.71, 3.227, 1.275), (46.71, 1.662, 1.275), (46.73, 3.227, 1.246), (46.73, 1.662, 1.246), (46.78, 3.227, 1.218), (46.78, 1.662, 1.218), (46.87, 3.227, 1.193), (46.87, 1.662, 1.193), (46.98, 3.227, 1.171), (46.98, 1.662, 1.171), (47.12, 3.227, 1.152), (47.12, 1.662, 1.152), (47.27, 3.227, 1.139), (47.27, 1.662, 1.139), (47.44, 3.227, 1.13), (47.44, 1.662, 1.13), (47.62, 3.227, 1.127), (47.62, 1.662, 1.127), (47.8, 3.227, 1.13), (47.8, 1.662, 1.13), (47.97, 3.227, 1.139), (47.97, 1.662, 1.139), (48.12, 3.227, 1.152), (48.12, 1.662, 1.152), (48.26, 3.227, 1.171), (48.26, 1.662, 1.171), (48.38, 3.227, 1.193), (48.38, 1.662, 1.193), (48.46, 3.227, 1.218), (48.46, 1.662, 1.218), (48.51, 3.227, 1.246), (48.51, 1.662, 1.246), (48.53, 3.227, 1.275), (48.53, 1.662, 1.275), (48.51, 3.227, 1.304), (48.51, 1.662, 1.304), (48.46, 3.227, 1.331), (48.46, 1.662, 1.331), (48.38, 3.227, 1.357), (48.38, 1.662, 1.357), (48.26, 3.227, 1.379), (48.26, 1.662, 1.379), (48.12, 3.227, 1.397), (48.12, 1.662, 1.397), (47.97, 3.227, 1.411), (47.97, 1.662, 1.411), (47.8, 3.227, 1.419), (47.8, 1.662, 1.419), (4.944, 2.336, 0.478), (-2.884, 2.336, 0.478), (53.12, -7.359, 0.4814), (53.12, 2.336, 0.478), (-2.884, -7.359, 0.4814), (4.862, -7.359, 0.4814), (4.944, -17.05, 0.4788), (-2.884, -17.05, 0.4788), (53.12, -17.05, 0.4788)], [], [(0, 1, 3, 2), (2, 3, 7, 6), (6, 7, 5, 4), (4, 5, 1, 0), (2, 6, 4, 0), (7, 3, 1, 5), (64, 66, 10, 11), (12, 40, 41, 9), (9, 41, 102, 67), (12, 9, 273, 270), (30, 28, 14, 15), (13, 103, 106, 44), (17, 20, 276, 278), (11, 10, 40, 12), (15, 14, 72, 75), (86, 30, 15, 75), (28, 83, 72, 14), (64, 19, 18, 66), (20, 17, 43, 42), (17, 67, 102, 43), (9, 67, 272, 273), (31, 23, 22, 29), (16, 65, 107, 47), (67, 17, 278, 272), (19, 20, 42, 18), (23, 75, 72, 22), (86, 75, 23, 31), (29, 22, 72, 83), (18, 26, 79, 66), (71, 78, 27, 42), (42, 27, 26, 18), (10, 66, 79, 24), (71, 40, 25, 78), (40, 10, 24, 25), (26, 29, 83, 79), (30, 86, 90, 32), (27, 31, 29, 26), (24, 79, 83, 28), (86, 31, 34, 90), (25, 24, 28, 30), (91, 33, 37, 97), (32, 90, 96, 36), (27, 78, 91, 35), (31, 27, 35, 34), (25, 30, 32, 33), (78, 25, 33, 91), (97, 96, 38, 39), (97, 37, 36, 96), (34, 35, 39, 38), (33, 32, 36, 37), (90, 34, 38, 96), (35, 91, 97, 39), (13, 8, 41, 40), (8, 65, 102, 41), (103, 13, 40, 71), (16, 21, 42, 43), (65, 16, 43, 102), (21, 103, 71, 42), (45, 44, 48, 49), (44, 106, 112, 48), (8, 13, 44, 45), (103, 21, 46, 106), (21, 16, 47, 46), (65, 8, 45, 107), (49, 48, 112, 113), (51, 113, 112, 50), (106, 46, 50, 112), (46, 47, 51, 50), (107, 45, 49, 113), (47, 107, 113, 51), (64, 55, 54, 66), (56, 53, 101, 100), (53, 67, 102, 101), (56, 70, 67, 53), (85, 59, 58, 82), (57, 108, 106, 103), (55, 64, 70, 56), (55, 56, 100, 54), (59, 75, 72, 58), (86, 75, 59, 85), (82, 58, 72, 83), (64, 66, 62, 63), (68, 104, 105, 61), (61, 105, 102, 67), (68, 61, 67, 70), (87, 84, 73, 74), (60, 111, 107, 65), (63, 68, 70, 64), (63, 62, 104, 68), (74, 73, 72, 75), (86, 87, 74, 75), (84, 83, 72, 73), (62, 66, 79, 80), (71, 104, 81, 78), (104, 62, 80, 81), (54, 76, 79, 66), (71, 78, 77, 100), (100, 77, 76, 54), (80, 79, 83, 84), (81, 80, 84, 87), (76, 82, 83, 79), (86, 90, 92, 87), (77, 85, 82, 76), (91, 97, 95, 89), (88, 94, 96, 90), (81, 93, 91, 78), (87, 92, 93, 81), (77, 89, 88, 85), (78, 91, 89, 77), (97, 99, 98, 96), (97, 96, 94, 95), (92, 98, 99, 93), (89, 95, 94, 88), (90, 96, 98, 92), (93, 99, 97, 91), (57, 100, 101, 52), (52, 101, 102, 65), (103, 71, 100, 57), (60, 105, 104, 69), (65, 102, 105, 60), (69, 104, 71, 103), (109, 115, 114, 108), (108, 114, 112, 106), (52, 109, 108, 57), (103, 106, 110, 69), (69, 110, 111, 60), (65, 107, 109, 52), (115, 113, 112, 114), (117, 116, 112, 113), (106, 112, 116, 110), (110, 116, 117, 111), (107, 113, 115, 109), (111, 117, 113, 107), (120, 121, 125, 124), (124, 125, 123, 122), (122, 123, 119, 118), (120, 124, 122, 118), (126, 127, 129, 128), (128, 129, 133, 132), (132, 133, 131, 130), (130, 131, 127, 126), (128, 132, 130, 126), (136, 137, 141, 140), (140, 141, 139, 138), (138, 139, 135, 134), (136, 140, 138, 134), (142, 143, 145, 144), (144, 145, 147, 146), (146, 147, 149, 148), (148, 149, 151, 150), (150, 151, 153, 152), (152, 153, 155, 154), (154, 155, 157, 156), (156, 157, 159, 158), (158, 159, 161, 160), (160, 161, 163, 162), (162, 163, 165, 164), (164, 165, 167, 166), (166, 167, 169, 168), (168, 169, 171, 170), (170, 171, 173, 172), (172, 173, 175, 174), (174, 175, 177, 176), (176, 177, 179, 178), (178, 179, 181, 180), (180, 181, 183, 182), (182, 183, 185, 184), (184, 185, 187, 186), (186, 187, 189, 188), (188, 189, 191, 190), (190, 191, 193, 192), (192, 193, 195, 194), (194, 195, 197, 196), (196, 197, 199, 198), (198, 199, 201, 200), (200, 201, 203, 202), (145, 143, 205, 203, 201, 199, 197, 195, 193, 191, 189, 187, 185, 183, 181, 179, 177, 175, 173, 171, 169, 167, 165, 163, 161, 159, 157, 155, 153, 151, 149, 147), (202, 203, 205, 204), (204, 205, 143, 142), (142, 144, 146, 148, 150, 152, 154, 156, 158, 160, 162, 164, 166, 168, 170, 172, 174, 176, 178, 180, 182, 184, 186, 188, 190, 192, 194, 196, 198, 200, 202, 204), (206, 207, 209, 208), (208, 209, 211, 210), (210, 211, 213, 212), (212, 213, 215, 214), (214, 215, 217, 216), (216, 217, 219, 218), (218, 219, 221, 220), (220, 221, 223, 222), (222, 223, 225, 224), (224, 225, 227, 226), (226, 227, 229, 228), (228, 229, 231, 230), (230, 231, 233, 232), (232, 233, 235, 234), (234, 235, 237, 236), (236, 237, 239, 238), (238, 239, 241, 240), (240, 241, 243, 242), (242, 243, 245, 244), (244, 245, 247, 246), (246, 247, 249, 248), (248, 249, 251, 250), (250, 251, 253, 252), (252, 253, 255, 254), (254, 255, 257, 256), (256, 257, 259, 258), (258, 259, 261, 260), (260, 261, 263, 262), (262, 263, 265, 264), (264, 265, 267, 266), (209, 207, 269, 267, 265, 263, 261, 259, 257, 255, 253, 251, 249, 247, 245, 243, 241, 239, 237, 235, 233, 231, 229, 227, 225, 223, 221, 219, 217, 215, 213, 211), (266, 267, 269, 268), (268, 269, 207, 206), (206, 208, 210, 212, 214, 216, 218, 220, 222, 224, 226, 228, 230, 232, 234, 236, 238, 240, 242, 244, 246, 248, 250, 252, 254, 256, 258, 260, 262, 264, 266, 268), (270, 273, 272, 275), (271, 270, 275, 274), (276, 275, 272, 278), (277, 274, 275, 276), (19, 64, 274, 277), (64, 11, 271, 274), (20, 19, 277, 276), (11, 12, 270, 271)])
me_cube_001.polygons.foreach_set('material_index', [3, 3, 3, 3, 0, 0, 0, 0, 0, 4, 0, 0, 4, 0, 0, 0, 0, 0, 0, 0, 4, 0, 0, 4, 0, 0, 0, 0, 0, 0, 0, 0, 0, 0, 0, 0, 0, 0, 0, 0, 0, 0, 0, 0, 0, 0, 0, 0, 0, 0, 0, 0, 0, 0, 0, 0, 0, 0, 0, 0, 0, 0, 0, 0, 0, 0, 0, 0, 0, 0, 0, 0, 0, 0, 0, 0, 0, 0, 0, 0, 0, 0, 0, 0, 0, 0, 0, 0, 0, 0, 0, 0, 0, 0, 0, 0, 0, 0, 0, 0, 0, 0, 0, 0, 0, 0, 0, 0, 0, 2, 2, 0, 2, 0, 0, 0, 0, 0, 0, 0, 0, 0, 0, 0, 0, 0, 0, 1, 1, 0, 0, 0, 0, 3, 3, 3, 0, 3, 3, 3, 3, 0, 3, 3, 3, 0, 2, 2, 2, 2, 2, 2, 2, 2, 2, 2, 2, 2, 2, 2, 2, 2, 2, 2, 2, 2, 2, 2, 2, 2, 2, 2, 2, 2, 2, 2, 2, 2, 2, 0, 2, 2, 2, 2, 2, 2, 2, 2, 2, 2, 2, 2, 2, 2, 2, 2, 2, 2, 2, 2, 2, 2, 2, 2, 2, 2, 2, 2, 2, 2, 0, 2, 2, 2, 0, 0, 0, 0, 4, 4, 4, 4])
_uv = me_cube_001.uv_layers.new(name='UVMap')
_uv.uv.foreach_set('vector', [0.375, 0.0, 0.625, 0.0, 0.625, 0.25, 0.375, 0.25, 0.375, 0.25, 0.625, 0.25, 0.625, 0.5, 0.375, 0.5, 0.375, 0.5, 0.625, 0.5, 0.625, 0.75, 0.375, 0.75, 0.375, 0.75, 0.625, 0.75, 0.625, 1.0, 0.375, 1.0, 0.125, 0.5, 0.375, 0.5, 0.375, 0.75, 0.125, 0.75, 0.625, 0.5, 0.875, 0.5, 0.875, 0.75, 0.625, 0.75, 0.375, 0.125, 0.625, 0.125, 0.625, 0.25, 0.375, 0.25, 0.375, 0.3702, 0.625, 0.3702, 0.625, 0.5, 0.375, 0.5, 0.375, 0.5, 0.625, 0.5, 0.625, 0.625, 0.375, 0.625, 0.375, 0.3702, 0.375, 0.5, 0.375, 0.5, 0.375, 0.3702, 0.625, 0.3702, 0.625, 0.25, 0.625, 0.25, 0.625, 0.3702, 0.7499, 0.5076, 0.7499, 0.625, 0.7499, 0.625, 0.7499, 0.5076, 0.375, 0.5, 0.375, 0.3702, 0.375, 0.3702, 0.375, 0.5, 0.375, 0.25, 0.625, 0.25, 0.625, 0.3702, 0.375, 0.3702, 0.7548, 0.5, 0.875, 0.5, 0.875, 0.625, 0.7548, 0.625, 0.7548, 0.625, 0.7548, 0.5, 0.7548, 0.5, 0.7548, 0.625, 0.625, 0.25, 0.625, 0.125, 0.625, 0.125, 0.625, 0.25, 0.375, 0.125, 0.375, 0.25, 0.625, 0.25, 0.625, 0.125, 0.375, 0.3702, 0.375, 0.5, 0.625, 0.5, 0.625, 0.3702, 0.375, 0.5, 0.375, 0.625, 0.625, 0.625, 0.625, 0.5, 0.375, 0.5, 0.375, 0.625, 0.375, 0.625, 0.375, 0.5, 0.625, 0.3702, 0.625, 0.3702, 0.625, 0.25, 0.625, 0.25, 0.6298, 0.5076, 0.6298, 0.625, 0.6298, 0.625, 0.6298, 0.5076, 0.375, 0.625, 0.375, 0.5, 0.375, 0.5, 0.375, 0.625, 0.375, 0.25, 0.375, 0.3702, 0.625, 0.3702, 0.625, 0.25, 0.7548, 0.5, 0.7548, 0.625, 0.875, 0.625, 0.875, 0.5, 0.7548, 0.625, 0.7548, 0.625, 0.7548, 0.5, 0.7548, 0.5, 0.625, 0.25, 0.625, 0.25, 0.625, 0.125, 0.625, 0.125, 0.625, 0.25, 0.625, 0.25, 0.625, 0.125, 0.625, 0.125, 0.7548, 0.625, 0.7548, 0.625, 0.7548, 0.5, 0.7548, 0.5, 0.625, 0.3702, 0.625, 0.3702, 0.625, 0.25, 0.625, 0.25, 0.625, 0.25, 0.625, 0.125, 0.625, 0.125, 0.625, 0.25, 0.7548, 0.625, 0.7548, 0.5, 0.7548, 0.5, 0.7548, 0.625, 0.625, 0.3702, 0.625, 0.25, 0.625, 0.25, 0.625, 0.3702, 0.625, 0.25, 0.625, 0.25, 0.625, 0.125, 0.625, 0.125, 0.7548, 0.5, 0.7548, 0.625, 0.7548, 0.625, 0.7548, 0.5, 0.625, 0.3702, 0.625, 0.3702, 0.625, 0.25, 0.625, 0.25, 0.625, 0.25, 0.625, 0.125, 0.625, 0.125, 0.625, 0.25, 0.7548, 0.625, 0.7548, 0.5, 0.7548, 0.5, 0.7548, 0.625, 0.625, 0.3702, 0.625, 0.25, 0.625, 0.25, 0.625, 0.3702, 0.7548, 0.625, 0.7548, 0.5, 0.7548, 0.5, 0.7548, 0.625, 0.7548, 0.5, 0.7548, 0.625, 0.7548, 0.625, 0.7548, 0.5, 0.7548, 0.5, 0.7548, 0.625, 0.7548, 0.625, 0.7548, 0.5, 0.625, 0.3702, 0.625, 0.3702, 0.625, 0.3702, 0.625, 0.3702, 0.625, 0.3702, 0.625, 0.3702, 0.625, 0.3702, 0.625, 0.3702, 0.7548, 0.625, 0.7548, 0.5, 0.7548, 0.5, 0.7548, 0.625, 0.7548, 0.625, 0.7548, 0.625, 0.7548, 0.5, 0.7548, 0.5, 0.7548, 0.625, 0.7548, 0.5, 0.7548, 0.5, 0.7548, 0.625, 0.625, 0.3702, 0.625, 0.3702, 0.625, 0.3702, 0.625, 0.3702, 0.625, 0.3702, 0.625, 0.3702, 0.625, 0.3702, 0.625, 0.3702, 0.7548, 0.625, 0.7548, 0.5, 0.7548, 0.5, 0.7548, 0.625, 0.7548, 0.5, 0.7548, 0.625, 0.7548, 0.625, 0.7548, 0.5, 0.7499, 0.5076, 0.6298, 0.5076, 0.625, 0.5, 0.7548, 0.5, 0.6298, 0.5076, 0.6298, 0.625, 0.625, 0.625, 0.625, 0.5, 0.7499, 0.625, 0.7499, 0.5076, 0.7548, 0.5, 0.7548, 0.625, 0.6298, 0.5076, 0.7499, 0.5076, 0.7548, 0.5, 0.625, 0.5, 0.6298, 0.625, 0.6298, 0.5076, 0.625, 0.5, 0.625, 0.625, 0.7499, 0.5076, 0.7499, 0.625, 0.7548, 0.625, 0.7548, 0.5, 0.6298, 0.5076, 0.7499, 0.5076, 0.7499, 0.5076, 0.6298, 0.5076, 0.7499, 0.5076, 0.7499, 0.625, 0.7499, 0.625, 0.7499, 0.5076, 0.6298, 0.5076, 0.7499, 0.5076, 0.7499, 0.5076, 0.6298, 0.5076, 0.7499, 0.625, 0.7499, 0.5076, 0.7499, 0.5076, 0.7499, 0.625, 0.7499, 0.5076, 0.6298, 0.5076, 0.6298, 0.5076, 0.7499, 0.5076, 0.6298, 0.625, 0.6298, 0.5076, 0.6298, 0.5076, 0.6298, 0.625, 0.6298, 0.5076, 0.7499, 0.5076, 0.7499, 0.625, 0.6298, 0.625, 0.6298, 0.5076, 0.6298, 0.625, 0.7499, 0.625, 0.7499, 0.5076, 0.7499, 0.625, 0.7499, 0.5076, 0.7499, 0.5076, 0.7499, 0.625, 0.7499, 0.5076, 0.6298, 0.5076, 0.6298, 0.5076, 0.7499, 0.5076, 0.6298, 0.625, 0.6298, 0.5076, 0.6298, 0.5076, 0.6298, 0.625, 0.6298, 0.5076, 0.6298, 0.625, 0.6298, 0.625, 0.6298, 0.5076, 0.375, 0.125, 0.375, 0.25, 0.625, 0.25, 0.625, 0.125, 0.375, 0.3702, 0.375, 0.5, 0.625, 0.5, 0.625, 0.3702, 0.375, 0.5, 0.375, 0.625, 0.625, 0.625, 0.625, 0.5, 0.2452, 0.5, 0.2452, 0.625, 0.375, 0.625, 0.375, 0.5, 0.625, 0.3702, 0.625, 0.3702, 0.625, 0.25, 0.625, 0.25, 0.7499, 0.5076, 0.7499, 0.5076, 0.7499, 0.625, 0.7499, 0.625, 0.125, 0.5, 0.125, 0.625, 0.2452, 0.625, 0.2452, 0.5, 0.375, 0.25, 0.375, 0.3702, 0.625, 0.3702, 0.625, 0.25, 0.7548, 0.5, 0.7548, 0.625, 0.875, 0.625, 0.875, 0.5, 0.7548, 0.625, 0.7548, 0.625, 0.7548, 0.5, 0.7548, 0.5, 0.625, 0.25, 0.625, 0.25, 0.625, 0.125, 0.625, 0.125, 0.375, 0.125, 0.625, 0.125, 0.625, 0.25, 0.375, 0.25, 0.375, 0.3702, 0.625, 0.3702, 0.625, 0.5, 0.375, 0.5, 0.375, 0.5, 0.625, 0.5, 0.625, 0.625, 0.375, 0.625, 0.2452, 0.5, 0.375, 0.5, 0.375, 0.625, 0.2452, 0.625, 0.625, 0.3702, 0.625, 0.25, 0.625, 0.25, 0.625, 0.3702, 0.6298, 0.5076, 0.6298, 0.5076, 0.6298, 0.625, 0.6298, 0.625, 0.125, 0.5, 0.2452, 0.5, 0.2452, 0.625, 0.125, 0.625, 0.375, 0.25, 0.625, 0.25, 0.625, 0.3702, 0.375, 0.3702, 0.7548, 0.5, 0.875, 0.5, 0.875, 0.625, 0.7548, 0.625, 0.7548, 0.625, 0.7548, 0.5, 0.7548, 0.5, 0.7548, 0.625, 0.625, 0.25, 0.625, 0.125, 0.625, 0.125, 0.625, 0.25, 0.625, 0.25, 0.625, 0.125, 0.625, 0.125, 0.625, 0.25, 0.7548, 0.625, 0.7548, 0.5, 0.7548, 0.5, 0.7548, 0.625, 0.625, 0.3702, 0.625, 0.25, 0.625, 0.25, 0.625, 0.3702, 0.625, 0.25, 0.625, 0.25, 0.625, 0.125, 0.625, 0.125, 0.7548, 0.625, 0.7548, 0.625, 0.7548, 0.5, 0.7548, 0.5, 0.625, 0.3702, 0.625, 0.3702, 0.625, 0.25, 0.625, 0.25, 0.625, 0.25, 0.625, 0.125, 0.625, 0.125, 0.625, 0.25, 0.625, 0.3702, 0.625, 0.25, 0.625, 0.25, 0.625, 0.3702, 0.625, 0.25, 0.625, 0.25, 0.625, 0.125, 0.625, 0.125, 0.7548, 0.625, 0.7548, 0.625, 0.7548, 0.5, 0.7548, 0.5, 0.625, 0.3702, 0.625, 0.3702, 0.625, 0.25, 0.625, 0.25, 0.7548, 0.625, 0.7548, 0.625, 0.7548, 0.5, 0.7548, 0.5, 0.7548, 0.5, 0.7548, 0.5, 0.7548, 0.625, 0.7548, 0.625, 0.7548, 0.5, 0.7548, 0.5, 0.7548, 0.625, 0.7548, 0.625, 0.625, 0.3702, 0.625, 0.3702, 0.625, 0.3702, 0.625, 0.3702, 0.625, 0.3702, 0.625, 0.3702, 0.625, 0.3702, 0.625, 0.3702, 0.7548, 0.625, 0.7548, 0.625, 0.7548, 0.5, 0.7548, 0.5, 0.7548, 0.625, 0.7548, 0.5, 0.7548, 0.5, 0.7548, 0.625, 0.7548, 0.625, 0.7548, 0.625, 0.7548, 0.5, 0.7548, 0.5, 0.625, 0.3702, 0.625, 0.3702, 0.625, 0.3702, 0.625, 0.3702, 0.625, 0.3702, 0.625, 0.3702, 0.625, 0.3702, 0.625, 0.3702, 0.7548, 0.625, 0.7548, 0.625, 0.7548, 0.5, 0.7548, 0.5, 0.7548, 0.5, 0.7548, 0.5, 0.7548, 0.625, 0.7548, 0.625, 0.7499, 0.5076, 0.7548, 0.5, 0.625, 0.5, 0.6298, 0.5076, 0.6298, 0.5076, 0.625, 0.5, 0.625, 0.625, 0.6298, 0.625, 0.7499, 0.625, 0.7548, 0.625, 0.7548, 0.5, 0.7499, 0.5076, 0.6298, 0.5076, 0.625, 0.5, 0.7548, 0.5, 0.7499, 0.5076, 0.6298, 0.625, 0.625, 0.625, 0.625, 0.5, 0.6298, 0.5076, 0.7499, 0.5076, 0.7548, 0.5, 0.7548, 0.625, 0.7499, 0.625, 0.6298, 0.5076, 0.6298, 0.5076, 0.7499, 0.5076, 0.7499, 0.5076, 0.7499, 0.5076, 0.7499, 0.5076, 0.7499, 0.625, 0.7499, 0.625, 0.6298, 0.5076, 0.6298, 0.5076, 0.7499, 0.5076, 0.7499, 0.5076, 0.7499, 0.625, 0.7499, 0.625, 0.7499, 0.5076, 0.7499, 0.5076, 0.7499, 0.5076, 0.7499, 0.5076, 0.6298, 0.5076, 0.6298, 0.5076, 0.6298, 0.625, 0.6298, 0.625, 0.6298, 0.5076, 0.6298, 0.5076, 0.6298, 0.5076, 0.6298, 0.625, 0.7499, 0.625, 0.7499, 0.5076, 0.6298, 0.5076, 0.7499, 0.5076, 0.7499, 0.625, 0.6298, 0.625, 0.7499, 0.625, 0.7499, 0.625, 0.7499, 0.5076, 0.7499, 0.5076, 0.7499, 0.5076, 0.7499, 0.5076, 0.6298, 0.5076, 0.6298, 0.5076, 0.6298, 0.625, 0.6298, 0.625, 0.6298, 0.5076, 0.6298, 0.5076, 0.6298, 0.5076, 0.6298, 0.5076, 0.6298, 0.625, 0.6298, 0.625, 0.375, 0.25, 0.625, 0.25, 0.625, 0.5, 0.375, 0.5, 0.375, 0.5, 0.625, 0.5, 0.625, 0.75, 0.375, 0.75, 0.375, 0.75, 0.625, 0.75, 0.625, 1.0, 0.375, 1.0, 0.125, 0.5, 0.375, 0.5, 0.375, 0.75, 0.125, 0.75, 0.375, 0.0, 0.625, 0.0, 0.625, 0.25, 0.375, 0.25, 0.375, 0.25, 0.625, 0.25, 0.625, 0.5, 0.375, 0.5, 0.375, 0.5, 0.625, 0.5, 0.625, 0.75, 0.375, 0.75, 0.375, 0.75, 0.625, 0.75, 0.625, 1.0, 0.375, 1.0, 0.125, 0.5, 0.375, 0.5, 0.375, 0.75, 0.125, 0.75, 0.375, 0.25, 0.625, 0.25, 0.625, 0.5, 0.375, 0.5, 0.375, 0.5, 0.625, 0.5, 0.625, 0.75, 0.375, 0.75, 0.375, 0.75, 0.625, 0.75, 0.625, 1.0, 0.375, 1.0, 0.125, 0.5, 0.375, 0.5, 0.375, 0.75, 0.125, 0.75, 1.0, 0.5, 1.0, 1.0, 0.9688, 1.0, 0.9688, 0.5, 0.9688, 0.5, 0.9688, 1.0, 0.9375, 1.0, 0.9375, 0.5, 0.9375, 0.5, 0.9375, 1.0, 0.9062, 1.0, 0.9062, 0.5, 0.9062, 0.5, 0.9062, 1.0, 0.875, 1.0, 0.875, 0.5, 0.875, 0.5, 0.875, 1.0, 0.8438, 1.0, 0.8438, 0.5, 0.8438, 0.5, 0.8438, 1.0, 0.8125, 1.0, 0.8125, 0.5, 0.8125, 0.5, 0.8125, 1.0, 0.7812, 1.0, 0.7812, 0.5, 0.7812, 0.5, 0.7812, 1.0, 0.75, 1.0, 0.75, 0.5, 0.75, 0.5, 0.75, 1.0, 0.7188, 1.0, 0.7188, 0.5, 0.7188, 0.5, 0.7188, 1.0, 0.6875, 1.0, 0.6875, 0.5, 0.6875, 0.5, 0.6875, 1.0, 0.6562, 1.0, 0.6562, 0.5, 0.6562, 0.5, 0.6562, 1.0, 0.625, 1.0, 0.625, 0.5, 0.625, 0.5, 0.625, 1.0, 0.5938, 1.0, 0.5938, 0.5, 0.5938, 0.5, 0.5938, 1.0, 0.5625, 1.0, 0.5625, 0.5, 0.5625, 0.5, 0.5625, 1.0, 0.5312, 1.0, 0.5312, 0.5, 0.5312, 0.5, 0.5312, 1.0, 0.5, 1.0, 0.5, 0.5, 0.5, 0.5, 0.5, 1.0, 0.4688, 1.0, 0.4688, 0.5, 0.4688, 0.5, 0.4688, 1.0, 0.4375, 1.0, 0.4375, 0.5, 0.4375, 0.5, 0.4375, 1.0, 0.4062, 1.0, 0.4062, 0.5, 0.4062, 0.5, 0.4062, 1.0, 0.375, 1.0, 0.375, 0.5, 0.375, 0.5, 0.375, 1.0, 0.3438, 1.0, 0.3438, 0.5, 0.3438, 0.5, 0.3438, 1.0, 0.3125, 1.0, 0.3125, 0.5, 0.3125, 0.5, 0.3125, 1.0, 0.2812, 1.0, 0.2812, 0.5, 0.2812, 0.5, 0.2812, 1.0, 0.25, 1.0, 0.25, 0.5, 0.25, 0.5, 0.25, 1.0, 0.2188, 1.0, 0.2188, 0.5, 0.2188, 0.5, 0.2188, 1.0, 0.1875, 1.0, 0.1875, 0.5, 0.1875, 0.5, 0.1875, 1.0, 0.1562, 1.0, 0.1562, 0.5, 0.1562, 0.5, 0.1562, 1.0, 0.125, 1.0, 0.125, 0.5, 0.125, 0.5, 0.125, 1.0, 0.09375, 1.0, 0.09375, 0.5, 0.09375, 0.5, 0.09375, 1.0, 0.0625, 1.0, 0.0625, 0.5, 0.2968, 0.4854, 0.25, 0.49, 0.2032, 0.4854, 0.1582, 0.4717, 0.1167, 0.4496, 0.08029, 0.4197, 0.05045, 0.3833, 0.02827, 0.3418, 0.01461, 0.2968, 0.01, 0.25, 0.01461, 0.2032, 0.02827, 0.1582, 0.05045, 0.1167, 0.08029, 0.08029, 0.1167, 0.05045, 0.1582, 0.02827, 0.2032, 0.01461, 0.25, 0.01, 0.2968, 0.01461, 0.3418, 0.02827, 0.3833, 0.05045, 0.4197, 0.08029, 0.4496, 0.1167, 0.4717, 0.1582, 0.4854, 0.2032, 0.49, 0.25, 0.4854, 0.2968, 0.4717, 0.3418, 0.4496, 0.3833, 0.4197, 0.4197, 0.3833, 0.4496, 0.3418, 0.4717, 0.0625, 0.5, 0.0625, 1.0, 0.03125, 1.0, 0.03125, 0.5, 0.03125, 0.5, 0.03125, 1.0, 0.0, 1.0, 0.0, 0.5, 0.75, 0.49, 0.7968, 0.4854, 0.8418, 0.4717, 0.8833, 0.4496, 0.9197, 0.4197, 0.9496, 0.3833, 0.9717, 0.3418, 0.9854, 0.2968, 0.99, 0.25, 0.9854, 0.2032, 0.9717, 0.1582, 0.9496, 0.1167, 0.9197, 0.08029, 0.8833, 0.05045, 0.8418, 0.02827, 0.7968, 0.01461, 0.75, 0.01, 0.7032, 0.01461, 0.6582, 0.02827, 0.6167, 0.05045, 0.5803, 0.08029, 0.5504, 0.1167, 0.5283, 0.1582, 0.5146, 0.2032, 0.51, 0.25, 0.5146, 0.2968, 0.5283, 0.3418, 0.5504, 0.3833, 0.5803, 0.4197, 0.6167, 0.4496, 0.6582, 0.4717, 0.7032, 0.4854, 1.0, 0.5, 1.0, 1.0, 0.9688, 1.0, 0.9688, 0.5, 0.9688, 0.5, 0.9688, 1.0, 0.9375, 1.0, 0.9375, 0.5, 0.9375, 0.5, 0.9375, 1.0, 0.9062, 1.0, 0.9062, 0.5, 0.9062, 0.5, 0.9062, 1.0, 0.875, 1.0, 0.875, 0.5, 0.875, 0.5, 0.875, 1.0, 0.8438, 1.0, 0.8438, 0.5, 0.8438, 0.5, 0.8438, 1.0, 0.8125, 1.0, 0.8125, 0.5, 0.8125, 0.5, 0.8125, 1.0, 0.7812, 1.0, 0.7812, 0.5, 0.7812, 0.5, 0.7812, 1.0, 0.75, 1.0, 0.75, 0.5, 0.75, 0.5, 0.75, 1.0, 0.7188, 1.0, 0.7188, 0.5, 0.7188, 0.5, 0.7188, 1.0, 0.6875, 1.0, 0.6875, 0.5, 0.6875, 0.5, 0.6875, 1.0, 0.6562, 1.0, 0.6562, 0.5, 0.6562, 0.5, 0.6562, 1.0, 0.625, 1.0, 0.625, 0.5, 0.625, 0.5, 0.625, 1.0, 0.5938, 1.0, 0.5938, 0.5, 0.5938, 0.5, 0.5938, 1.0, 0.5625, 1.0, 0.5625, 0.5, 0.5625, 0.5, 0.5625, 1.0, 0.5312, 1.0, 0.5312, 0.5, 0.5312, 0.5, 0.5312, 1.0, 0.5, 1.0, 0.5, 0.5, 0.5, 0.5, 0.5, 1.0, 0.4688, 1.0, 0.4688, 0.5, 0.4688, 0.5, 0.4688, 1.0, 0.4375, 1.0, 0.4375, 0.5, 0.4375, 0.5, 0.4375, 1.0, 0.4062, 1.0, 0.4062, 0.5, 0.4062, 0.5, 0.4062, 1.0, 0.375, 1.0, 0.375, 0.5, 0.375, 0.5, 0.375, 1.0, 0.3438, 1.0, 0.3438, 0.5, 0.3438, 0.5, 0.3438, 1.0, 0.3125, 1.0, 0.3125, 0.5, 0.3125, 0.5, 0.3125, 1.0, 0.2812, 1.0, 0.2812, 0.5, 0.2812, 0.5, 0.2812, 1.0, 0.25, 1.0, 0.25, 0.5, 0.25, 0.5, 0.25, 1.0, 0.2188, 1.0, 0.2188, 0.5, 0.2188, 0.5, 0.2188, 1.0, 0.1875, 1.0, 0.1875, 0.5, 0.1875, 0.5, 0.1875, 1.0, 0.1562, 1.0, 0.1562, 0.5, 0.1562, 0.5, 0.1562, 1.0, 0.125, 1.0, 0.125, 0.5, 0.125, 0.5, 0.125, 1.0, 0.09375, 1.0, 0.09375, 0.5, 0.09375, 0.5, 0.09375, 1.0, 0.0625, 1.0, 0.0625, 0.5, 0.2968, 0.4854, 0.25, 0.49, 0.2032, 0.4854, 0.1582, 0.4717, 0.1167, 0.4496, 0.08029, 0.4197, 0.05045, 0.3833, 0.02827, 0.3418, 0.01461, 0.2968, 0.01, 0.25, 0.01461, 0.2032, 0.02827, 0.1582, 0.05045, 0.1167, 0.08029, 0.08029, 0.1167, 0.05045, 0.1582, 0.02827, 0.2032, 0.01461, 0.25, 0.01, 0.2968, 0.01461, 0.3418, 0.02827, 0.3833, 0.05045, 0.4197, 0.08029, 0.4496, 0.1167, 0.4717, 0.1582, 0.4854, 0.2032, 0.49, 0.25, 0.4854, 0.2968, 0.4717, 0.3418, 0.4496, 0.3833, 0.4197, 0.4197, 0.3833, 0.4496, 0.3418, 0.4717, 0.0625, 0.5, 0.0625, 1.0, 0.03125, 1.0, 0.03125, 0.5, 0.03125, 0.5, 0.03125, 1.0, 0.0, 1.0, 0.0, 0.5, 0.75, 0.49, 0.7968, 0.4854, 0.8418, 0.4717, 0.8833, 0.4496, 0.9197, 0.4197, 0.9496, 0.3833, 0.9717, 0.3418, 0.9854, 0.2968, 0.99, 0.25, 0.9854, 0.2032, 0.9717, 0.1582, 0.9496, 0.1167, 0.9197, 0.08029, 0.8833, 0.05045, 0.8418, 0.02827, 0.7968, 0.01461, 0.75, 0.01, 0.7032, 0.01461, 0.6582, 0.02827, 0.6167, 0.05045, 0.5803, 0.08029, 0.5504, 0.1167, 0.5283, 0.1582, 0.5146, 0.2032, 0.51, 0.25, 0.5146, 0.2968, 0.5283, 0.3418, 0.5504, 0.3833, 0.5803, 0.4197, 0.6167, 0.4496, 0.6582, 0.4717, 0.7032, 0.4854, 0.2452, 0.5, 0.375, 0.5, 0.375, 0.625, 0.2452, 0.625, 0.125, 0.5, 0.2452, 0.5, 0.2452, 0.625, 0.125, 0.625, 0.2452, 0.5, 0.2452, 0.625, 0.375, 0.625, 0.375, 0.5, 0.125, 0.5, 0.125, 0.625, 0.2452, 0.625, 0.2452, 0.5, 0.375, 0.25, 0.375, 0.125, 0.375, 0.125, 0.375, 0.25, 0.375, 0.125, 0.375, 0.25, 0.375, 0.25, 0.375, 0.125, 0.375, 0.3702, 0.375, 0.25, 0.375, 0.25, 0.375, 0.3702, 0.375, 0.25, 0.375, 0.3702, 0.375, 0.3702, 0.375, 0.25])
me_cube_001.materials.append(mat_material_058)
me_cube_001.materials.append(mat_material_057)
me_cube_001.materials.append(mat_material_056)
me_cube_001.materials.append(mat_material_055)
me_cube_001.materials.append(mat_material_054)
me_cube_001.use_remesh_fix_poles = True
me_cube_001.use_remesh_preserve_attributes = False
me_cube_001.use_mirror_vertex_groups = False
me_cube_001.update()
me_plane_001 = bpy.data.meshes.new('Plane.001')
me_plane_001.from_pydata([(3.503, 4.754, 4.382), (-3.486, 4.754, 4.382), (3.503, 4.754, 4.382), (-3.486, 4.754, 4.382)], [(0, 2), (3, 1)], [])
_uv = me_plane_001.uv_layers.new(name='UVMap')
_uv.uv.foreach_set('vector', [])
me_plane_001.materials.append(mat_material_024)
me_plane_001.materials.append(mat_material_023)
me_plane_001.materials.append(mat_material_006)
me_plane_001.materials.append(mat_material_021)
me_plane_001.materials.append(mat_material_022)
me_plane_001.materials.append(mat_material_017)
me_plane_001.materials.append(mat_material_013)
me_plane_001.materials.append(mat_material_012)
me_plane_001.materials.append(mat_material_007)
me_plane_001.materials.append(mat_material_014)
me_plane_001.materials.append(mat_material_011)
me_plane_001.materials.append(mat_material_015)
me_plane_001.materials.append(mat_material_016)
me_plane_001.materials.append(mat_material_008)
me_plane_001.materials.append(mat_material_019)
me_plane_001.materials.append(mat_material_010)
me_plane_001.materials.append(mat_material_018)
me_plane_001.materials.append(mat_material_009)
me_plane_001.materials.append(mat_material_020)
me_plane_001.materials.append(mat_base_color)
me_plane_001.materials.append(mat_mole_eyes)
me_plane_001.materials.append(mat_mole_mouth)
me_plane_001.materials.append(mat_mole_nose)
me_plane_001.materials.append(mat_material_005)
me_plane_001.materials.append(mat_material_028)
me_plane_001.materials.append(mat_material_027)
me_plane_001.materials.append(mat_material_026)
me_plane_001.materials.append(mat_material_025)
me_plane_001.materials.append(mat_material_052)
me_plane_001.materials.append(mat_material_053)
me_plane_001.materials.append(mat_material)
me_plane_001.materials.append(mat_material_001)
me_plane_001.materials.append(mat_material_002)
me_plane_001.materials.append(mat_material_003)
me_plane_001.materials.append(mat_material_004)
me_plane_001.materials.append(mat_material_035)
me_plane_001.materials.append(mat_material_037)
me_plane_001.materials.append(mat_material_038)
me_plane_001.materials.append(mat_material_039)
me_plane_001.materials.append(mat_material_040)
me_plane_001.materials.append(mat_material_041)
me_plane_001.materials.append(mat_material_046)
me_plane_001.materials.append(mat_material_033)
me_plane_001.materials.append(mat_material_032)
me_plane_001.materials.append(mat_material_031)
me_plane_001.materials.append(mat_material_030)
me_plane_001.materials.append(mat_material_029)
me_plane_001.materials.append(mat_material_034)
me_plane_001.materials.append(mat_material_036)
me_plane_001.materials.append(mat_material_042)
me_plane_001.materials.append(mat_material_043)
me_plane_001.materials.append(mat_material_044)
me_plane_001.materials.append(mat_material_045)
me_plane_001.materials.append(mat_material_047)
me_plane_001.materials.append(mat_material_048)
me_plane_001.materials.append(mat_material_049)
me_plane_001.materials.append(mat_material_050)
me_plane_001.materials.append(mat_material_051)
me_plane_001.use_remesh_fix_poles = True
me_plane_001.use_remesh_preserve_attributes = False
me_plane_001.use_mirror_vertex_groups = False
me_plane_001.update()

# ---- objects
ob_cube_001 = bpy.data.objects.new('Cube.001', me_cube_001)
ob_plane = bpy.data.objects.new('Plane', me_plane_001)

# ---- transforms, parenting, visibility, modifiers, constraints
ob_cube_001.location = (-13.92, -47.83, 4.027)
ob_cube_001.rotation_euler = (0.0, -0.0, 1.664)
ob_cube_001.scale = (0.1856, 0.2413, 1.506)
ob_cube_001.lineart.crease_threshold = 0.0
ob_plane.location = (21.44, 58.33, 4.201)
ob_plane.rotation_euler = (0.0, -0.0, -1.571)
ob_plane.scale = (1.427, 1.427, 1.427)
ob_plane.lineart.crease_threshold = 0.0

# ---- collection membership
scene.collection.objects.link(ob_cube_001)
col_collection.objects.link(ob_plane)

# ---- scene / render settings (as saved in the file)
scene.frame_start = 1; scene.frame_end = 250; scene.frame_set(1)
scene.render.engine = 'BLENDER_EEVEE_NEXT'
scene.cycles.use_denoising = False
scene.cycles.samples = 128
scene.cycles.sampling_pattern = 'TABULATED_SOBOL'
scene.cycles.use_adaptive_sampling = False
scene.cycles.use_light_tree = False
scene.view_settings.view_transform = 'Filmic'
bpy.context.view_layer.update()

# ---- added for rendering (the .blend has no active camera and no usable light): camera, sun
cam_auto = bpy.data.cameras.new('AutoCamera')
cam_auto.lens = 50.0
cam_auto.sensor_width = 36.0
cam_auto.clip_end = 1967.44
ob_auto_camera = bpy.data.objects.new('AutoCamera', cam_auto)
scene.collection.objects.link(ob_auto_camera)
ob_auto_camera.location = (118.412, -127.435, 97.6194)
ob_auto_camera.rotation_euler = (1.09748, -7.21219e-08, 0.694738)
scene.camera = ob_auto_camera
light_auto_sun = bpy.data.lights.new('AutoSun', 'SUN')
light_auto_sun.energy = 3.0
light_auto_sun.angle = 0.0523599
ob_auto_sun = bpy.data.objects.new('AutoSun', light_auto_sun)
scene.collection.objects.link(ob_auto_sun)
ob_auto_sun.rotation_euler = (0.872665, 0.174533, 0.523599)
bpy.context.view_layer.update()
